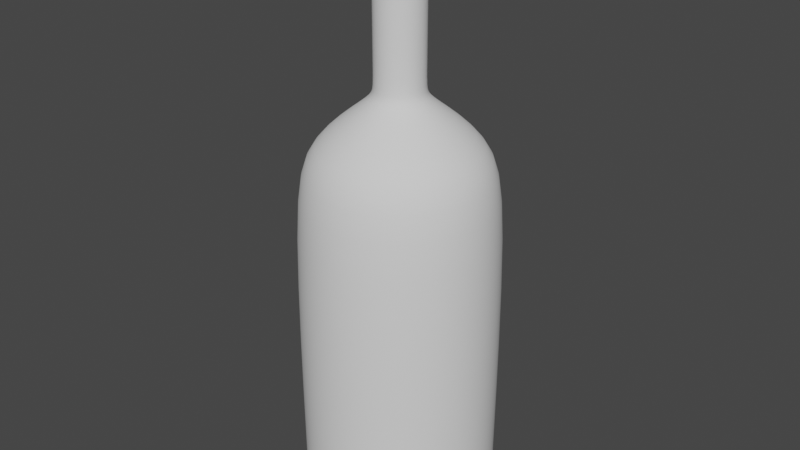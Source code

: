 # Source: Bottiglia.blend  (saved by Blender 2.90.8; exported with 4.5.12 LTS)
import bpy
from mathutils import Matrix  # noqa: F401  (used for matrix-valued properties, if any)

bpy.ops.wm.read_factory_settings(use_empty=True)
scene = bpy.context.scene
scene.name = 'Scene'

# ---- collections
col_collection = bpy.data.collections.new('Collection'); scene.collection.children.link(col_collection)

# ---- world
world_world = bpy.data.worlds.new('World'); scene.world = world_world
world_world.use_nodes = True; world_world.node_tree.nodes.clear()
_N = world_world.node_tree.nodes; _L = world_world.node_tree.links
n0 = _N.new('ShaderNodeOutputWorld'); n0.name = 'World Output'; n0.location = (300, 300)
n1 = _N.new('ShaderNodeBackground'); n1.name = 'Background'; n1.location = (10, 300)
n1.inputs[0].default_value = (0.05088, 0.05088, 0.05088, 1.0)
_L.new(n1.outputs[0], n0.inputs[0])
n0.is_active_output = True
world_world.color = (0.05088, 0.05088, 0.05088)
world_world.use_sun_shadow = False
world_world.sun_shadow_jitter_overblur = 0.0

# ---- meshes
me_cylinder = bpy.data.meshes.new('Cylinder')
me_cylinder.from_pydata([(1.349e-08, 0.02953, 0.1196), (3.09e-08, 0.07996, 2.249), (0.00576, 0.02896, 0.1196), (0.0156, 0.07842, 2.249), (0.0113, 0.02728, 0.1196), (0.0306, 0.07387, 2.249), (0.0164, 0.02455, 0.1196), (0.04442, 0.06648, 2.249), (0.02088, 0.02088, 0.1196), (0.05654, 0.05654, 2.249), (0.02455, 0.0164, 0.1196), (0.06648, 0.04442, 2.249), (0.02728, 0.0113, 0.1196), (0.07387, 0.0306, 2.249), (0.02896, 0.00576, 0.1196), (0.07842, 0.0156, 2.249), (0.02953, 1.646e-08, 0.1196), (0.07996, 8.871e-08, 2.249), (0.02896, -0.00576, 0.1196), (0.07842, -0.0156, 2.249), (0.02728, -0.0113, 0.1196), (0.07387, -0.0306, 2.249), (0.02455, -0.0164, 0.1196), (0.06648, -0.04442, 2.249), (0.02088, -0.02088, 0.1196), (0.05654, -0.05654, 2.249), (0.0164, -0.02455, 0.1196), (0.04442, -0.06648, 2.249), (0.0113, -0.02728, 0.1196), (0.0306, -0.07387, 2.249), (0.00576, -0.02896, 0.1196), (0.0156, -0.07842, 2.249), (-3.091e-08, -0.02953, 0.1196), (4.102e-09, -0.07996, 2.249), (-0.00576, -0.02896, 0.1196), (-0.0156, -0.07842, 2.249), (-0.0113, -0.02728, 0.1196), (-0.0306, -0.07387, 2.249), (-0.0164, -0.02455, 0.1196), (-0.04442, -0.06648, 2.249), (-0.02088, -0.02088, 0.1196), (-0.05654, -0.05654, 2.249), (-0.02455, -0.0164, 0.1196), (-0.06648, -0.04442, 2.249), (-0.02728, -0.0113, 0.1196), (-0.07387, -0.0306, 2.249), (-0.02896, -0.00576, 0.1196), (-0.07842, -0.0156, 2.249), (-0.02953, 1.441e-07, 0.1196), (-0.07996, 1.554e-07, 2.249), (-0.02896, 0.00576, 0.1196), (-0.07842, 0.0156, 2.249), (-0.02728, 0.0113, 0.1196), (-0.07387, 0.0306, 2.249), (-0.02455, 0.0164, 0.1196), (-0.06648, 0.04442, 2.249), (-0.02088, 0.02088, 0.1196), (-0.05654, 0.05654, 2.249), (-0.0164, 0.02455, 0.1196), (-0.04442, 0.06648, 2.249), (-0.0113, 0.02728, 0.1196), (-0.0306, 0.07387, 2.249), (-0.00576, 0.02896, 0.1196), (-0.0156, 0.07842, 2.249), (0.0, 0.379, 0.03998), (0.07393, 0.3717, 0.03998), (0.145, 0.3501, 0.03998), (0.2105, 0.3151, 0.03998), (0.268, 0.268, 0.03998), (0.3151, 0.2105, 0.03998), (0.3501, 0.145, 0.03998), (0.3717, 0.07393, 0.03998), (0.379, 2.861e-08, 0.03998), (0.3717, -0.07393, 0.03998), (0.3501, -0.145, 0.03998), (0.3151, -0.2105, 0.03998), (0.268, -0.268, 0.03998), (0.2105, -0.3151, 0.03998), (0.145, -0.3501, 0.03998), (0.07393, -0.3717, 0.03998), (-1.235e-07, -0.379, 0.03998), (-0.07393, -0.3717, 0.03998), (-0.145, -0.3501, 0.03998), (-0.2105, -0.3151, 0.03998), (-0.268, -0.268, 0.03998), (-0.3151, -0.2105, 0.03998), (-0.3501, -0.145, 0.03998), (-0.3717, -0.07393, 0.03998), (-0.379, 3.659e-07, 0.03998), (-0.3717, 0.07393, 0.03998), (-0.3501, 0.145, 0.03998), (-0.3151, 0.2105, 0.03998), (-0.268, 0.268, 0.03998), (-0.2105, 0.3151, 0.03998), (-0.145, 0.3501, 0.03998), (-0.07393, 0.3717, 0.03998), (0.0, 0.379, -0.001158), (0.07393, 0.3717, -0.001158), (0.145, 0.3501, -0.001158), (0.2105, 0.3151, -0.001158), (0.268, 0.268, -0.001158), (0.3151, 0.2105, -0.001158), (0.3501, 0.145, -0.001158), (0.3717, 0.07393, -0.001158), (0.379, 2.861e-08, -0.001158), (0.3717, -0.07393, -0.001158), (0.3501, -0.145, -0.001158), (0.3151, -0.2105, -0.001158), (0.268, -0.268, -0.001158), (0.2105, -0.3151, -0.001158), (0.145, -0.3501, -0.001158), (0.07393, -0.3717, -0.001158), (-1.235e-07, -0.379, -0.001158), (-0.07393, -0.3717, -0.001158), (-0.145, -0.3501, -0.001158), (-0.2105, -0.3151, -0.001158), (-0.268, -0.268, -0.001158), (-0.3151, -0.2105, -0.001158), (-0.3501, -0.145, -0.001158), (-0.3717, -0.07393, -0.001158), (-0.379, 3.659e-07, -0.001158), (-0.3717, 0.07393, -0.001158), (-0.3501, 0.145, -0.001158), (-0.3151, 0.2105, -0.001158), (-0.268, 0.268, -0.001158), (-0.2105, 0.3151, -0.001158), (-0.145, 0.3501, -0.001158), (-0.07393, 0.3717, -0.001158), (-1.099e-08, 0.3059, -0.001158), (0.05969, 0.3001, -0.001158), (0.1171, 0.2827, -0.001158), (0.17, 0.2544, -0.001158), (0.2163, 0.2163, -0.001158), (0.2544, 0.17, -0.001158), (0.2827, 0.1171, -0.001158), (0.3001, 0.05969, -0.001158), (0.3059, 2.969e-08, -0.001158), (0.3001, -0.05969, -0.001158), (0.2827, -0.1171, -0.001158), (0.2544, -0.17, -0.001158), (0.2163, -0.2163, -0.001158), (0.17, -0.2544, -0.001158), (0.1171, -0.2827, -0.001158), (0.05969, -0.3001, -0.001158), (-9.771e-08, -0.3059, -0.001158), (-0.05969, -0.3001, -0.001158), (-0.1171, -0.2827, -0.001158), (-0.17, -0.2544, -0.001158), (-0.2163, -0.2163, -0.001158), (-0.2544, -0.17, -0.001158), (-0.2827, -0.1171, -0.001158), (-0.3001, -0.05969, -0.001158), (-0.3059, 3.067e-07, -0.001158), (-0.3001, 0.05969, -0.001158), (-0.2827, 0.1171, -0.001158), (-0.2544, 0.17, -0.001158), (-0.2163, 0.2163, -0.001158), (-0.17, 0.2544, -0.001158), (-0.1171, 0.2827, -0.001158), (-0.05969, 0.3001, -0.001158), (3.366e-08, 0.09554, 2.234), (0.01864, 0.0937, 2.234), (0.03656, 0.08826, 2.234), (0.05308, 0.07944, 2.234), (0.06755, 0.06755, 2.234), (0.07944, 0.05308, 2.234), (0.08826, 0.03656, 2.234), (0.0937, 0.01864, 2.234), (0.09554, 8.799e-08, 2.234), (0.0937, -0.01864, 2.234), (0.08826, -0.03656, 2.234), (0.07944, -0.05308, 2.234), (0.06755, -0.06755, 2.234), (0.05308, -0.07944, 2.234), (0.03656, -0.08826, 2.234), (0.01864, -0.0937, 2.234), (2.527e-09, -0.09554, 2.234), (-0.01864, -0.0937, 2.234), (-0.03656, -0.08826, 2.234), (-0.05308, -0.07944, 2.234), (-0.06755, -0.06755, 2.234), (-0.07944, -0.05308, 2.234), (-0.08826, -0.03656, 2.234), (-0.0937, -0.01864, 2.234), (-0.09554, 1.73e-07, 2.234), (-0.0937, 0.01864, 2.234), (-0.08826, 0.03656, 2.234), (-0.07944, 0.05308, 2.234), (-0.06755, 0.06755, 2.234), (-0.05308, 0.07944, 2.234), (-0.03656, 0.08826, 2.234), (-0.01864, 0.0937, 2.234), (0.01832, 0.09212, 1.639), (0.03594, 0.08678, 1.639), (0.05218, 0.0781, 1.639), (0.06642, 0.06642, 1.639), (0.0781, 0.05218, 1.639), (0.08678, 0.03594, 1.639), (0.09212, 0.01832, 1.639), (0.09393, 8.817e-08, 1.639), (0.09212, -0.01832, 1.639), (0.08678, -0.03594, 1.639), (0.0781, -0.05218, 1.639), (0.06642, -0.06642, 1.639), (0.05218, -0.0781, 1.639), (0.03594, -0.08678, 1.639), (0.01832, -0.09212, 1.639), (3.671e-09, -0.09393, 1.639), (-0.01832, -0.09212, 1.639), (-0.03594, -0.08678, 1.639), (-0.05218, -0.0781, 1.639), (-0.06642, -0.06642, 1.639), (-0.0781, -0.05218, 1.639), (-0.08678, -0.03594, 1.639), (-0.09212, -0.01832, 1.639), (-0.09393, 1.718e-07, 1.639), (-0.09212, 0.01832, 1.639), (-0.08678, 0.03594, 1.639), (-0.0781, 0.05218, 1.639), (-0.06642, 0.06642, 1.639), (-0.05218, 0.0781, 1.639), (-0.03594, 0.08678, 1.639), (-0.01832, 0.09212, 1.639), (3.428e-08, 0.09393, 1.639), (0.0642, 0.3228, 1.453), (0.1259, 0.304, 1.453), (0.1828, 0.2736, 1.453), (0.2327, 0.2327, 1.453), (0.2736, 0.1828, 1.453), (0.304, 0.1259, 1.453), (0.3228, 0.0642, 1.453), (0.3291, 3.592e-08, 1.453), (0.3228, -0.0642, 1.453), (0.304, -0.1259, 1.453), (0.2736, -0.1828, 1.453), (0.2327, -0.2327, 1.453), (0.1828, -0.2736, 1.453), (0.1259, -0.304, 1.453), (0.0642, -0.3228, 1.453), (-9.581e-08, -0.3291, 1.453), (-0.0642, -0.3228, 1.453), (-0.1259, -0.304, 1.453), (-0.1828, -0.2736, 1.453), (-0.2327, -0.2327, 1.453), (-0.2736, -0.1828, 1.453), (-0.304, -0.1259, 1.453), (-0.3228, -0.0642, 1.453), (-0.3291, 3.288e-07, 1.453), (-0.3228, 0.0642, 1.453), (-0.304, 0.1259, 1.453), (-0.2736, 0.1828, 1.453), (-0.2327, 0.2327, 1.453), (-0.1828, 0.2736, 1.453), (-0.1259, 0.304, 1.453), (-0.0642, 0.3228, 1.453), (1.142e-08, 0.3291, 1.453), (0.07635, 0.3839, 1.257), (0.1498, 0.3616, 1.257), (0.2174, 0.3254, 1.257), (0.2767, 0.2767, 1.257), (0.3254, 0.2174, 1.257), (0.3616, 0.1498, 1.257), (0.3839, 0.07635, 1.257), (0.3914, 2.178e-08, 1.257), (0.3839, -0.07635, 1.257), (0.3616, -0.1498, 1.257), (0.3254, -0.2174, 1.257), (0.2767, -0.2767, 1.257), (0.2174, -0.3254, 1.257), (0.1498, -0.3616, 1.257), (0.07635, -0.3839, 1.257), (-1.269e-07, -0.3914, 1.257), (-0.07635, -0.3839, 1.257), (-0.1498, -0.3616, 1.257), (-0.2174, -0.3254, 1.257), (-0.2767, -0.2767, 1.257), (-0.3254, -0.2174, 1.257), (-0.3616, -0.1498, 1.257), (-0.3839, -0.07635, 1.257), (-0.3914, 3.701e-07, 1.257), (-0.3839, 0.07635, 1.257), (-0.3616, 0.1498, 1.257), (-0.3254, 0.2174, 1.257), (-0.2767, 0.2767, 1.257), (-0.2174, 0.3254, 1.257), (-0.1498, 0.3616, 1.257), (-0.07635, 0.3839, 1.257), (6.356e-10, 0.3914, 1.257), (3.081e-08, 0.13, 1.599), (0.02537, 0.1275, 1.599), (0.04976, 0.1201, 1.599), (0.07224, 0.1081, 1.599), (0.09195, 0.09195, 1.599), (0.1081, 0.07224, 1.599), (0.1201, 0.04976, 1.599), (0.1275, 0.02537, 1.599), (0.13, 7.993e-08, 1.599), (0.1275, -0.02537, 1.599), (0.1201, -0.04976, 1.599), (0.1081, -0.07224, 1.599), (0.09195, -0.09195, 1.599), (0.07224, -0.1081, 1.599), (0.04976, -0.1201, 1.599), (0.02537, -0.1275, 1.599), (-1.156e-08, -0.13, 1.599), (-0.02537, -0.1275, 1.599), (-0.04976, -0.1201, 1.599), (-0.07224, -0.1081, 1.599), (-0.09195, -0.09195, 1.599), (-0.1081, -0.07224, 1.599), (-0.1201, -0.04976, 1.599), (-0.1275, -0.02537, 1.599), (-0.13, 1.957e-07, 1.599), (-0.1275, 0.02537, 1.599), (-0.1201, 0.04976, 1.599), (-0.1081, 0.07224, 1.599), (-0.09195, 0.09195, 1.599), (-0.07224, 0.1081, 1.599), (-0.04976, 0.1201, 1.599), (-0.02537, 0.1275, 1.599), (3.423e-08, 0.09405, 1.686), (0.01835, 0.09225, 1.686), (0.03599, 0.08689, 1.686), (0.05225, 0.0782, 1.686), (0.06651, 0.06651, 1.686), (0.0782, 0.05225, 1.686), (0.08689, 0.03599, 1.686), (0.09225, 0.01835, 1.686), (0.09405, 8.815e-08, 1.686), (0.09225, -0.01835, 1.686), (0.08689, -0.03599, 1.686), (0.0782, -0.05225, 1.686), (0.06651, -0.06651, 1.686), (0.05225, -0.0782, 1.686), (0.03599, -0.08689, 1.686), (0.01835, -0.09225, 1.686), (3.582e-09, -0.09405, 1.686), (-0.01835, -0.09225, 1.686), (-0.03599, -0.08689, 1.686), (-0.05225, -0.0782, 1.686), (-0.06651, -0.06651, 1.686), (-0.0782, -0.05225, 1.686), (-0.08689, -0.03599, 1.686), (-0.09225, -0.01835, 1.686), (-0.09405, 1.719e-07, 1.686), (-0.09225, 0.01835, 1.686), (-0.08689, 0.03599, 1.686), (-0.0782, 0.05225, 1.686), (-0.06651, 0.06651, 1.686), (-0.05225, 0.0782, 1.686), (-0.03599, 0.08689, 1.686), (-0.01835, 0.09225, 1.686), (0.01801, 0.09053, 2.249), (3.404e-08, 0.0923, 2.249), (0.03532, 0.08528, 2.249), (0.05128, 0.07675, 2.249), (0.06527, 0.06527, 2.249), (0.07675, 0.05128, 2.249), (0.08528, 0.03532, 2.249), (0.09053, 0.01801, 2.249), (0.0923, 8.867e-08, 2.249), (0.09053, -0.01801, 2.249), (0.08528, -0.03532, 2.249), (0.07675, -0.05128, 2.249), (0.06527, -0.06527, 2.249), (0.05128, -0.07675, 2.249), (0.03532, -0.08528, 2.249), (0.01801, -0.09053, 2.249), (3.964e-09, -0.0923, 2.249), (-0.01801, -0.09053, 2.249), (-0.03532, -0.08528, 2.249), (-0.05128, -0.07675, 2.249), (-0.06527, -0.06527, 2.249), (-0.07675, -0.05128, 2.249), (-0.08528, -0.03532, 2.249), (-0.09053, -0.01801, 2.249), (-0.0923, 1.708e-07, 2.249), (-0.09053, 0.01801, 2.249), (-0.08528, 0.03532, 2.249), (-0.07675, 0.05128, 2.249), (-0.06527, 0.06527, 2.249), (-0.05128, 0.07675, 2.249), (-0.03532, 0.08528, 2.249), (-0.01801, 0.09053, 2.249), (3.37e-08, 0.09543, 2.169), (0.01862, 0.0936, 2.169), (0.03652, 0.08817, 2.169), (0.05302, 0.07935, 2.169), (0.06748, 0.06748, 2.169), (0.07935, 0.05302, 2.169), (0.08817, 0.03652, 2.169), (0.0936, 0.01862, 2.169), (0.09543, 8.8e-08, 2.169), (0.0936, -0.01862, 2.169), (0.08817, -0.03652, 2.169), (0.07935, -0.05302, 2.169), (0.06748, -0.06748, 2.169), (0.05302, -0.07935, 2.169), (0.03652, -0.08817, 2.169), (0.01862, -0.0936, 2.169), (2.603e-09, -0.09543, 2.169), (-0.01862, -0.0936, 2.169), (-0.03652, -0.08816, 2.169), (-0.05302, -0.07935, 2.169), (-0.06748, -0.06748, 2.169), (-0.07935, -0.05302, 2.169), (-0.08817, -0.03652, 2.169), (-0.0936, -0.01862, 2.169), (-0.09543, 1.729e-07, 2.169), (-0.0936, 0.01862, 2.169), (-0.08817, 0.03652, 2.169), (-0.07935, 0.05302, 2.169), (-0.06748, 0.06748, 2.169), (-0.05302, 0.07935, 2.169), (-0.03652, 0.08817, 2.169), (-0.01862, 0.0936, 2.169), (3.289e-08, 0.1037, 2.228), (0.02023, 0.1017, 2.228), (0.03968, 0.09579, 2.228), (0.0576, 0.08621, 2.228), (0.07331, 0.07331, 2.228), (0.08621, 0.0576, 2.228), (0.09579, 0.03968, 2.228), (0.1017, 0.02023, 2.228), (0.1037, 8.625e-08, 2.228), (0.1017, -0.02023, 2.228), (0.09579, -0.03968, 2.228), (0.08621, -0.0576, 2.228), (0.07331, -0.07331, 2.228), (0.0576, -0.08621, 2.228), (0.03968, -0.09579, 2.228), (0.02023, -0.1017, 2.228), (-8.93e-10, -0.1037, 2.228), (-0.02023, -0.1017, 2.228), (-0.03968, -0.09579, 2.228), (-0.0576, -0.08621, 2.228), (-0.07331, -0.07331, 2.228), (-0.08621, -0.0576, 2.228), (-0.09579, -0.03968, 2.228), (-0.1017, -0.02023, 2.228), (-0.1037, 1.785e-07, 2.228), (-0.1017, 0.02023, 2.228), (-0.09579, 0.03968, 2.228), (-0.08621, 0.0576, 2.228), (-0.07331, 0.07331, 2.228), (-0.0576, 0.08621, 2.228), (-0.03968, 0.09579, 2.228), (-0.02023, 0.1017, 2.228), (0.02021, 0.1016, 2.178), (0.03965, 0.09573, 2.178), (0.05757, 0.08615, 2.178), (0.07327, 0.07327, 2.178), (0.08615, 0.05757, 2.178), (0.09573, 0.03965, 2.178), (0.1016, 0.02021, 2.178), (0.1036, 8.626e-08, 2.178), (0.1016, -0.02021, 2.178), (0.09573, -0.03965, 2.178), (0.08615, -0.05756, 2.178), (0.07327, -0.07327, 2.178), (0.05757, -0.08615, 2.178), (0.03965, -0.09573, 2.178), (0.02021, -0.1016, 2.178), (-8.446e-10, -0.1036, 2.178), (-0.02021, -0.1016, 2.178), (-0.03965, -0.09573, 2.178), (-0.05757, -0.08615, 2.178), (-0.07327, -0.07327, 2.178), (-0.08615, -0.05756, 2.178), (-0.09573, -0.03965, 2.178), (-0.1016, -0.02021, 2.178), (-0.1036, 1.785e-07, 2.178), (-0.1016, 0.02021, 2.178), (-0.09573, 0.03965, 2.178), (-0.08615, 0.05757, 2.178), (-0.07327, 0.07327, 2.178), (-0.05756, 0.08615, 2.178), (-0.03965, 0.09573, 2.178), (-0.02021, 0.1016, 2.178), (3.292e-08, 0.1036, 2.178), (3.09e-08, 0.07996, 2.249), (0.0156, 0.07842, 2.249), (0.0306, 0.07387, 2.249), (0.04442, 0.06648, 2.249), (0.05654, 0.05654, 2.249), (0.06648, 0.04442, 2.249), (0.07387, 0.0306, 2.249), (0.07842, 0.0156, 2.249), (0.07996, 8.871e-08, 2.249), (0.07842, -0.0156, 2.249), (0.07387, -0.0306, 2.249), (0.06648, -0.04442, 2.249), (0.05654, -0.05654, 2.249), (0.04442, -0.06648, 2.249), (0.0306, -0.07387, 2.249), (0.0156, -0.07842, 2.249), (4.102e-09, -0.07996, 2.249), (-0.0156, -0.07842, 2.249), (-0.0306, -0.07387, 2.249), (-0.04442, -0.06648, 2.249), (-0.05654, -0.05654, 2.249), (-0.06648, -0.04442, 2.249), (-0.07387, -0.0306, 2.249), (-0.07842, -0.0156, 2.249), (-0.07996, 1.554e-07, 2.249), (-0.07842, 0.0156, 2.249), (-0.07387, 0.0306, 2.249), (-0.06648, 0.04442, 2.249), (-0.05654, 0.05654, 2.249), (-0.04442, 0.06648, 2.249), (-0.0306, 0.07387, 2.249), (-0.0156, 0.07842, 2.249), (1.724e-06, 0.07996, 1.598), (0.0156, 0.07842, 1.598), (0.0306, 0.07387, 1.598), (0.04442, 0.06648, 1.598), (0.05654, 0.05654, 1.598), (0.06649, 0.04442, 1.598), (0.07387, 0.0306, 1.598), (0.07842, 0.0156, 1.598), (0.07996, 8.871e-08, 1.598), (0.07842, -0.0156, 1.598), (0.07387, -0.0306, 1.598), (0.06649, -0.04442, 1.598), (0.05654, -0.05654, 1.598), (0.04442, -0.06648, 1.598), (0.0306, -0.07387, 1.598), (0.0156, -0.07842, 1.598), (1.697e-06, -0.07996, 1.598), (-0.0156, -0.07842, 1.598), (-0.0306, -0.07387, 1.598), (-0.04442, -0.06648, 1.598), (-0.05654, -0.05654, 1.598), (-0.06648, -0.04442, 1.598), (-0.07387, -0.0306, 1.598), (-0.07842, -0.0156, 1.598), (-0.07996, 1.554e-07, 1.598), (-0.07842, 0.0156, 1.598), (-0.07387, 0.0306, 1.598), (-0.06648, 0.04442, 1.598), (-0.05654, 0.05654, 1.598), (-0.04442, 0.06648, 1.598), (-0.0306, 0.07387, 1.598), (-0.0156, 0.07842, 1.598), (-0.04442, -0.06648, 2.238), (-0.05654, -0.05654, 2.238), (0.07387, 0.0306, 2.238), (0.07842, 0.0156, 2.238), (-0.06648, -0.04442, 2.238), (0.07996, 8.871e-08, 2.238), (-0.07387, -0.0306, 2.238), (0.07842, -0.0156, 2.238), (-0.07842, -0.0156, 2.238), (0.07387, -0.0306, 2.238), (-0.07996, 1.554e-07, 2.238), (0.06648, -0.04442, 2.238), (-0.07842, 0.0156, 2.238), (0.05654, -0.05654, 2.238), (-0.07387, 0.0306, 2.238), (0.04442, -0.06648, 2.238), (-0.06648, 0.04442, 2.238), (0.0306, -0.07387, 2.238), (5.054e-08, 0.07996, 2.238), (0.0156, 0.07842, 2.238), (-0.05654, 0.05654, 2.238), (0.0156, -0.07842, 2.238), (0.0306, 0.07387, 2.238), (-0.04442, 0.06648, 2.238), (2.375e-08, -0.07996, 2.238), (0.04442, 0.06648, 2.238), (-0.0306, 0.07387, 2.238), (-0.0156, -0.07842, 2.238), (0.05654, 0.05654, 2.238), (-0.0156, 0.07842, 2.238), (-0.0306, -0.07387, 2.238), (0.06648, 0.04442, 2.238), (3.376e-08, 0.09463, 2.238), (0.01846, 0.09281, 2.238), (0.03621, 0.08743, 2.238), (0.05257, 0.07868, 2.238), (0.06691, 0.06692, 2.238), (0.07868, 0.05257, 2.238), (0.08743, 0.03621, 2.238), (0.09281, 0.01846, 2.238), (0.09463, 8.818e-08, 2.238), (0.09281, -0.01846, 2.238), (0.08743, -0.03621, 2.238), (0.07868, -0.05257, 2.238), (0.06691, -0.06691, 2.238), (0.05257, -0.07868, 2.238), (0.03621, -0.08743, 2.238), (0.01846, -0.09281, 2.238), (2.929e-09, -0.09463, 2.238), (-0.01846, -0.09281, 2.238), (-0.03621, -0.08743, 2.238), (-0.05257, -0.07868, 2.238), (-0.06691, -0.06691, 2.238), (-0.07868, -0.05257, 2.238), (-0.08743, -0.03621, 2.238), (-0.09281, -0.01846, 2.238), (-0.09463, 1.724e-07, 2.238), (-0.09281, 0.01846, 2.238), (-0.08743, 0.03621, 2.238), (-0.07868, 0.05257, 2.238), (-0.06691, 0.06692, 2.238), (-0.05257, 0.07868, 2.238), (-0.03621, 0.08743, 2.238), (-0.01846, 0.09281, 2.238), (3.335e-08, 0.09881, 2.232), (0.01928, 0.09691, 2.232), (0.03781, 0.09129, 2.232), (0.0549, 0.08216, 2.232), (0.06987, 0.06987, 2.232), (0.08216, 0.0549, 2.232), (0.09129, 0.03781, 2.232), (0.09691, 0.01928, 2.232), (0.09881, 8.729e-08, 2.232), (0.09691, -0.01928, 2.232), (0.09129, -0.03781, 2.232), (0.08216, -0.0549, 2.232), (0.06987, -0.06987, 2.232), (0.0549, -0.08216, 2.232), (0.03781, -0.09129, 2.232), (0.01928, -0.09691, 2.232), (1.152e-09, -0.09881, 2.232), (-0.01928, -0.09691, 2.232), (-0.03781, -0.09129, 2.232), (-0.0549, -0.08216, 2.232), (-0.06987, -0.06987, 2.232), (-0.08216, -0.0549, 2.232), (-0.09129, -0.03781, 2.232), (-0.09691, -0.01928, 2.232), (-0.09881, 1.752e-07, 2.232), (-0.09691, 0.01928, 2.232), (-0.09129, 0.03781, 2.232), (-0.08216, 0.0549, 2.232), (-0.06987, 0.06987, 2.232), (-0.0549, 0.08216, 2.232), (-0.03781, 0.09129, 2.232), (-0.01928, 0.09691, 2.232), (0.0188, 0.09449, 2.17), (0.03687, 0.08901, 2.17), (0.05353, 0.08011, 2.17), (0.06812, 0.06813, 2.17), (0.08011, 0.05353, 2.17), (0.08901, 0.03687, 2.17), (0.09449, 0.0188, 2.17), (0.09634, 8.781e-08, 2.17), (0.09449, -0.0188, 2.17), (0.08901, -0.03687, 2.17), (0.08011, -0.05353, 2.17), (0.06812, -0.06812, 2.17), (0.05353, -0.08011, 2.17), (0.03687, -0.08901, 2.17), (0.0188, -0.09449, 2.17), (2.218e-09, -0.09634, 2.17), (-0.0188, -0.09449, 2.17), (-0.03687, -0.08901, 2.17), (-0.05353, -0.08011, 2.17), (-0.06812, -0.06812, 2.17), (-0.08011, -0.05353, 2.17), (-0.08901, -0.03687, 2.17), (-0.09449, -0.0188, 2.17), (-0.09634, 1.736e-07, 2.17), (-0.09449, 0.0188, 2.17), (-0.08901, 0.03687, 2.17), (-0.08011, 0.05353, 2.17), (-0.06812, 0.06813, 2.17), (-0.05353, 0.08011, 2.17), (-0.03687, 0.08901, 2.17), (-0.0188, 0.09449, 2.17), (3.361e-08, 0.09634, 2.17), (0.07393, 0.3717, 0.005884), (0.145, 0.3501, 0.005884), (0.2105, 0.3151, 0.005884), (0.268, 0.268, 0.005884), (0.3151, 0.2105, 0.005884), (0.3501, 0.145, 0.005884), (0.3717, 0.07393, 0.005884), (0.379, 2.861e-08, 0.005884), (0.3717, -0.07393, 0.005884), (0.3501, -0.145, 0.005884), (0.3151, -0.2105, 0.005884), (0.268, -0.268, 0.005884), (0.2105, -0.3151, 0.005884), (0.145, -0.3501, 0.005884), (0.07393, -0.3717, 0.005884), (-1.235e-07, -0.379, 0.005884), (-0.07393, -0.3717, 0.005884), (-0.145, -0.3501, 0.005884), (-0.2105, -0.3151, 0.005884), (-0.268, -0.268, 0.005884), (-0.3151, -0.2105, 0.005884), (-0.3501, -0.145, 0.005884), (-0.3717, -0.07393, 0.005884), (-0.379, 3.659e-07, 0.005884), (-0.3717, 0.07393, 0.005884), (-0.3501, 0.145, 0.005884), (-0.3151, 0.2105, 0.005884), (-0.268, 0.268, 0.005884), (-0.2105, 0.3151, 0.005884), (-0.145, 0.3501, 0.005884), (-0.07393, 0.3717, 0.005884), (0.0, 0.379, 0.005884), (0.06637, 0.3337, -0.001158), (-1.311e-09, 0.3402, -0.001158), (0.1302, 0.3143, -0.001158), (0.189, 0.2829, -0.001158), (0.2406, 0.2406, -0.001158), (0.2829, 0.189, -0.001158), (0.3143, 0.1302, -0.001158), (0.3337, 0.06637, -0.001158), (0.3402, 3.35e-08, -0.001158), (0.3337, -0.06637, -0.001158), (0.3143, -0.1302, -0.001158), (0.2829, -0.189, -0.001158), (0.2406, -0.2406, -0.001158), (0.189, -0.2829, -0.001158), (0.1302, -0.3143, -0.001158), (0.06637, -0.3337, -0.001158), (-1.087e-07, -0.3402, -0.001158), (-0.06637, -0.3337, -0.001158), (-0.1302, -0.3143, -0.001158), (-0.189, -0.2829, -0.001158), (-0.2406, -0.2406, -0.001158), (-0.2829, -0.189, -0.001158), (-0.3143, -0.1302, -0.001158), (-0.3337, -0.06637, -0.001158), (-0.3402, 3.376e-07, -0.001158), (-0.3337, 0.06637, -0.001158), (-0.3143, 0.1302, -0.001158), (-0.2829, 0.189, -0.001158), (-0.2406, 0.2406, -0.001158), (-0.189, 0.2829, -0.001158), (-0.1302, 0.3143, -0.001158), (-0.06637, 0.3337, -0.001158), (-6.366e-08, 0.1258, 0.1196), (0.02455, 0.1234, 0.1196), (0.04815, 0.1163, 0.1196), (0.06991, 0.1046, 0.1196), (0.08898, 0.08898, 0.1196), (0.1046, 0.06991, 0.1196), (0.1163, 0.04815, 0.1196), (0.1234, 0.02455, 0.1196), (0.1258, 1.069e-08, 0.1196), (0.1234, -0.02455, 0.1196), (0.1163, -0.04815, 0.1196), (0.1046, -0.06991, 0.1196), (0.08898, -0.08898, 0.1196), (0.06991, -0.1046, 0.1196), (0.04815, -0.1163, 0.1196), (0.02455, -0.1234, 0.1196), (-3.848e-08, -0.1258, 0.1196), (-0.02455, -0.1234, 0.1196), (-0.04815, -0.1163, 0.1196), (-0.06991, -0.1046, 0.1196), (-0.08898, -0.08898, 0.1196), (-0.1046, -0.06991, 0.1196), (-0.1163, -0.04815, 0.1196), (-0.1234, -0.02455, 0.1196), (-0.1258, 1.498e-07, 0.1196), (-0.1234, 0.02455, 0.1196), (-0.1163, 0.04815, 0.1196), (-0.1046, 0.06991, 0.1196), (-0.08898, 0.08898, 0.1196), (-0.06991, 0.1046, 0.1196), (-0.04815, 0.1163, 0.1196), (-0.02455, 0.1234, 0.1196)], [], [(576, 353, 352, 577), (577, 352, 354, 578), (578, 354, 355, 579), (579, 355, 356, 580), (580, 356, 357, 581), (581, 357, 358, 582), (582, 358, 359, 583), (583, 359, 360, 584), (584, 360, 361, 585), (585, 361, 362, 586), (586, 362, 363, 587), (587, 363, 364, 588), (588, 364, 365, 589), (589, 365, 366, 590), (590, 366, 367, 591), (591, 367, 368, 592), (592, 368, 369, 593), (593, 369, 370, 594), (594, 370, 371, 595), (595, 371, 372, 596), (596, 372, 373, 597), (597, 373, 374, 598), (598, 374, 375, 599), (599, 375, 376, 600), (600, 376, 377, 601), (601, 377, 378, 602), (602, 378, 379, 603), (603, 379, 380, 604), (604, 380, 381, 605), (605, 381, 382, 606), (17, 15, 487, 488), (606, 382, 383, 607), (607, 383, 353, 576), (0, 2, 4, 6, 8, 10, 12, 14, 16, 18, 20, 22, 24, 26, 28, 30, 32, 34, 36, 38, 40, 42, 44, 46, 48, 50, 52, 54, 56, 58, 60, 62), (702, 95, 64, 703), (701, 94, 95, 702), (700, 93, 94, 701), (699, 92, 93, 700), (698, 91, 92, 699), (697, 90, 91, 698), (696, 89, 90, 697), (695, 88, 89, 696), (694, 87, 88, 695), (693, 86, 87, 694), (692, 85, 86, 693), (691, 84, 85, 692), (690, 83, 84, 691), (689, 82, 83, 690), (688, 81, 82, 689), (687, 80, 81, 688), (686, 79, 80, 687), (685, 78, 79, 686), (684, 77, 78, 685), (683, 76, 77, 684), (682, 75, 76, 683), (681, 74, 75, 682), (680, 73, 74, 681), (679, 72, 73, 680), (678, 71, 72, 679), (677, 70, 71, 678), (676, 69, 70, 677), (675, 68, 69, 676), (674, 67, 68, 675), (673, 66, 67, 674), (672, 65, 66, 673), (703, 64, 65, 672), (704, 705, 96, 97), (706, 704, 97, 98), (707, 706, 98, 99), (708, 707, 99, 100), (709, 708, 100, 101), (710, 709, 101, 102), (711, 710, 102, 103), (712, 711, 103, 104), (713, 712, 104, 105), (714, 713, 105, 106), (715, 714, 106, 107), (716, 715, 107, 108), (717, 716, 108, 109), (718, 717, 109, 110), (719, 718, 110, 111), (720, 719, 111, 112), (721, 720, 112, 113), (722, 721, 113, 114), (723, 722, 114, 115), (724, 723, 115, 116), (725, 724, 116, 117), (726, 725, 117, 118), (727, 726, 118, 119), (728, 727, 119, 120), (729, 728, 120, 121), (730, 729, 121, 122), (731, 730, 122, 123), (732, 731, 123, 124), (733, 732, 124, 125), (734, 733, 125, 126), (735, 734, 126, 127), (705, 735, 127, 96), (737, 736, 128, 129), (738, 737, 129, 130), (739, 738, 130, 131), (740, 739, 131, 132), (741, 740, 132, 133), (742, 741, 133, 134), (743, 742, 134, 135), (744, 743, 135, 136), (745, 744, 136, 137), (746, 745, 137, 138), (747, 746, 138, 139), (748, 747, 139, 140), (749, 748, 140, 141), (750, 749, 141, 142), (751, 750, 142, 143), (752, 751, 143, 144), (753, 752, 144, 145), (754, 753, 145, 146), (755, 754, 146, 147), (756, 755, 147, 148), (757, 756, 148, 149), (758, 757, 149, 150), (759, 758, 150, 151), (760, 759, 151, 152), (761, 760, 152, 153), (762, 761, 153, 154), (763, 762, 154, 155), (764, 763, 155, 156), (765, 764, 156, 157), (766, 765, 157, 158), (767, 766, 158, 159), (736, 767, 159, 128), (639, 191, 160, 608), (638, 190, 191, 639), (637, 189, 190, 638), (636, 188, 189, 637), (635, 187, 188, 636), (634, 186, 187, 635), (633, 185, 186, 634), (632, 184, 185, 633), (631, 183, 184, 632), (630, 182, 183, 631), (629, 181, 182, 630), (628, 180, 181, 629), (627, 179, 180, 628), (626, 178, 179, 627), (625, 177, 178, 626), (624, 176, 177, 625), (623, 175, 176, 624), (622, 174, 175, 623), (621, 173, 174, 622), (620, 172, 173, 621), (619, 171, 172, 620), (618, 170, 171, 619), (617, 169, 170, 618), (616, 168, 169, 617), (615, 167, 168, 616), (614, 166, 167, 615), (613, 165, 166, 614), (612, 164, 165, 613), (611, 163, 164, 612), (610, 162, 163, 611), (609, 161, 162, 610), (608, 160, 161, 609), (288, 223, 192, 289), (289, 192, 193, 290), (290, 193, 194, 291), (291, 194, 195, 292), (292, 195, 196, 293), (293, 196, 197, 294), (294, 197, 198, 295), (295, 198, 199, 296), (296, 199, 200, 297), (297, 200, 201, 298), (298, 201, 202, 299), (299, 202, 203, 300), (300, 203, 204, 301), (301, 204, 205, 302), (302, 205, 206, 303), (303, 206, 207, 304), (304, 207, 208, 305), (305, 208, 209, 306), (306, 209, 210, 307), (307, 210, 211, 308), (308, 211, 212, 309), (309, 212, 213, 310), (310, 213, 214, 311), (311, 214, 215, 312), (312, 215, 216, 313), (313, 216, 217, 314), (314, 217, 218, 315), (315, 218, 219, 316), (316, 219, 220, 317), (317, 220, 221, 318), (318, 221, 222, 319), (319, 222, 223, 288), (286, 254, 255, 287), (285, 253, 254, 286), (284, 252, 253, 285), (283, 251, 252, 284), (282, 250, 251, 283), (281, 249, 250, 282), (280, 248, 249, 281), (279, 247, 248, 280), (278, 246, 247, 279), (277, 245, 246, 278), (276, 244, 245, 277), (275, 243, 244, 276), (274, 242, 243, 275), (273, 241, 242, 274), (272, 240, 241, 273), (271, 239, 240, 272), (270, 238, 239, 271), (269, 237, 238, 270), (268, 236, 237, 269), (267, 235, 236, 268), (266, 234, 235, 267), (265, 233, 234, 266), (264, 232, 233, 265), (263, 231, 232, 264), (262, 230, 231, 263), (261, 229, 230, 262), (260, 228, 229, 261), (259, 227, 228, 260), (258, 226, 227, 259), (257, 225, 226, 258), (256, 224, 225, 257), (287, 255, 224, 256), (64, 287, 256, 65), (65, 256, 257, 66), (66, 257, 258, 67), (67, 258, 259, 68), (68, 259, 260, 69), (69, 260, 261, 70), (70, 261, 262, 71), (71, 262, 263, 72), (72, 263, 264, 73), (73, 264, 265, 74), (74, 265, 266, 75), (75, 266, 267, 76), (76, 267, 268, 77), (77, 268, 269, 78), (78, 269, 270, 79), (79, 270, 271, 80), (80, 271, 272, 81), (81, 272, 273, 82), (82, 273, 274, 83), (83, 274, 275, 84), (84, 275, 276, 85), (85, 276, 277, 86), (86, 277, 278, 87), (87, 278, 279, 88), (88, 279, 280, 89), (89, 280, 281, 90), (90, 281, 282, 91), (91, 282, 283, 92), (92, 283, 284, 93), (93, 284, 285, 94), (94, 285, 286, 95), (95, 286, 287, 64), (254, 319, 288, 255), (253, 318, 319, 254), (252, 317, 318, 253), (251, 316, 317, 252), (250, 315, 316, 251), (249, 314, 315, 250), (248, 313, 314, 249), (247, 312, 313, 248), (246, 311, 312, 247), (245, 310, 311, 246), (244, 309, 310, 245), (243, 308, 309, 244), (242, 307, 308, 243), (241, 306, 307, 242), (240, 305, 306, 241), (239, 304, 305, 240), (238, 303, 304, 239), (237, 302, 303, 238), (236, 301, 302, 237), (235, 300, 301, 236), (234, 299, 300, 235), (233, 298, 299, 234), (232, 297, 298, 233), (231, 296, 297, 232), (230, 295, 296, 231), (229, 294, 295, 230), (228, 293, 294, 229), (227, 292, 293, 228), (226, 291, 292, 227), (225, 290, 291, 226), (224, 289, 290, 225), (255, 288, 289, 224), (223, 320, 321, 192), (192, 321, 322, 193), (193, 322, 323, 194), (194, 323, 324, 195), (195, 324, 325, 196), (196, 325, 326, 197), (197, 326, 327, 198), (198, 327, 328, 199), (199, 328, 329, 200), (200, 329, 330, 201), (201, 330, 331, 202), (202, 331, 332, 203), (203, 332, 333, 204), (204, 333, 334, 205), (205, 334, 335, 206), (206, 335, 336, 207), (207, 336, 337, 208), (208, 337, 338, 209), (209, 338, 339, 210), (210, 339, 340, 211), (211, 340, 341, 212), (212, 341, 342, 213), (213, 342, 343, 214), (214, 343, 344, 215), (215, 344, 345, 216), (216, 345, 346, 217), (217, 346, 347, 218), (218, 347, 348, 219), (219, 348, 349, 220), (220, 349, 350, 221), (221, 350, 351, 222), (222, 351, 320, 223), (1, 3, 352, 353), (3, 5, 354, 352), (5, 7, 355, 354), (7, 9, 356, 355), (9, 11, 357, 356), (11, 13, 358, 357), (13, 15, 359, 358), (15, 17, 360, 359), (17, 19, 361, 360), (19, 21, 362, 361), (21, 23, 363, 362), (23, 25, 364, 363), (25, 27, 365, 364), (27, 29, 366, 365), (29, 31, 367, 366), (31, 33, 368, 367), (33, 35, 369, 368), (35, 37, 370, 369), (37, 39, 371, 370), (39, 41, 372, 371), (41, 43, 373, 372), (43, 45, 374, 373), (45, 47, 375, 374), (47, 49, 376, 375), (49, 51, 377, 376), (51, 53, 378, 377), (53, 55, 379, 378), (55, 57, 380, 379), (57, 59, 381, 380), (59, 61, 382, 381), (61, 63, 383, 382), (63, 1, 353, 383), (320, 384, 385, 321), (321, 385, 386, 322), (322, 386, 387, 323), (323, 387, 388, 324), (324, 388, 389, 325), (325, 389, 390, 326), (326, 390, 391, 327), (327, 391, 392, 328), (328, 392, 393, 329), (329, 393, 394, 330), (330, 394, 395, 331), (331, 395, 396, 332), (332, 396, 397, 333), (333, 397, 398, 334), (334, 398, 399, 335), (335, 399, 400, 336), (336, 400, 401, 337), (337, 401, 402, 338), (338, 402, 403, 339), (339, 403, 404, 340), (340, 404, 405, 341), (341, 405, 406, 342), (342, 406, 407, 343), (343, 407, 408, 344), (344, 408, 409, 345), (345, 409, 410, 346), (346, 410, 411, 347), (347, 411, 412, 348), (348, 412, 413, 349), (349, 413, 414, 350), (350, 414, 415, 351), (351, 415, 384, 320), (479, 416, 417, 448), (448, 417, 418, 449), (449, 418, 419, 450), (450, 419, 420, 451), (451, 420, 421, 452), (452, 421, 422, 453), (453, 422, 423, 454), (454, 423, 424, 455), (455, 424, 425, 456), (456, 425, 426, 457), (457, 426, 427, 458), (458, 427, 428, 459), (459, 428, 429, 460), (460, 429, 430, 461), (461, 430, 431, 462), (462, 431, 432, 463), (463, 432, 433, 464), (464, 433, 434, 465), (465, 434, 435, 466), (466, 435, 436, 467), (467, 436, 437, 468), (468, 437, 438, 469), (469, 438, 439, 470), (470, 439, 440, 471), (471, 440, 441, 472), (472, 441, 442, 473), (473, 442, 443, 474), (474, 443, 444, 475), (475, 444, 445, 476), (476, 445, 446, 477), (477, 446, 447, 478), (478, 447, 416, 479), (670, 478, 479, 671), (669, 477, 478, 670), (668, 476, 477, 669), (667, 475, 476, 668), (666, 474, 475, 667), (665, 473, 474, 666), (664, 472, 473, 665), (663, 471, 472, 664), (662, 470, 471, 663), (661, 469, 470, 662), (660, 468, 469, 661), (659, 467, 468, 660), (658, 466, 467, 659), (657, 465, 466, 658), (656, 464, 465, 657), (655, 463, 464, 656), (654, 462, 463, 655), (653, 461, 462, 654), (652, 460, 461, 653), (651, 459, 460, 652), (650, 458, 459, 651), (649, 457, 458, 650), (648, 456, 457, 649), (647, 455, 456, 648), (646, 454, 455, 647), (645, 453, 454, 646), (644, 452, 453, 645), (643, 451, 452, 644), (642, 450, 451, 643), (641, 449, 450, 642), (640, 448, 449, 641), (671, 479, 448, 640), (545, 544, 531, 532), (45, 43, 501, 502), (19, 17, 488, 489), (47, 45, 502, 503), (21, 19, 489, 490), (49, 47, 503, 504), (23, 21, 490, 491), (51, 49, 504, 505), (25, 23, 491, 492), (53, 51, 505, 506), (27, 25, 492, 493), (55, 53, 506, 507), (29, 27, 493, 494), (3, 1, 480, 481), (57, 55, 507, 508), (31, 29, 494, 495), (5, 3, 481, 482), (59, 57, 508, 509), (33, 31, 495, 496), (7, 5, 482, 483), (61, 59, 509, 510), (35, 33, 496, 497), (9, 7, 483, 484), (63, 61, 510, 511), (37, 35, 497, 498), (11, 9, 484, 485), (1, 63, 511, 480), (39, 37, 498, 499), (13, 11, 485, 486), (41, 39, 499, 500), (15, 13, 486, 487), (43, 41, 500, 501), (513, 512, 543, 542, 541, 540, 539, 538, 537, 536, 535, 534, 533, 532, 531, 530, 529, 528, 527, 526, 525, 524, 523, 522, 521, 520, 519, 518, 517, 516, 515, 514), (547, 546, 518, 519), (548, 545, 532, 533), (549, 547, 519, 520), (550, 548, 533, 534), (551, 549, 520, 521), (552, 550, 534, 535), (553, 551, 521, 522), (554, 552, 535, 536), (555, 553, 522, 523), (556, 554, 536, 537), (557, 555, 523, 524), (558, 556, 537, 538), (559, 557, 524, 525), (560, 558, 538, 539), (561, 559, 525, 526), (563, 562, 512, 513), (564, 560, 539, 540), (565, 561, 526, 527), (566, 563, 513, 514), (567, 564, 540, 541), (568, 565, 527, 528), (569, 566, 514, 515), (570, 567, 541, 542), (571, 568, 528, 529), (572, 569, 515, 516), (573, 570, 542, 543), (574, 571, 529, 530), (575, 572, 516, 517), (562, 573, 543, 512), (544, 574, 530, 531), (546, 575, 517, 518), (486, 485, 575, 546), (499, 498, 574, 544), (480, 511, 573, 562), (485, 484, 572, 575), (498, 497, 571, 574), (511, 510, 570, 573), (484, 483, 569, 572), (497, 496, 568, 571), (510, 509, 567, 570), (483, 482, 566, 569), (496, 495, 565, 568), (509, 508, 564, 567), (482, 481, 563, 566), (495, 494, 561, 565), (508, 507, 560, 564), (481, 480, 562, 563), (494, 493, 559, 561), (507, 506, 558, 560), (493, 492, 557, 559), (506, 505, 556, 558), (492, 491, 555, 557), (505, 504, 554, 556), (491, 490, 553, 555), (504, 503, 552, 554), (490, 489, 551, 553), (503, 502, 550, 552), (489, 488, 549, 551), (502, 501, 548, 550), (488, 487, 547, 549), (501, 500, 545, 548), (487, 486, 546, 547), (500, 499, 544, 545), (191, 607, 576, 160), (190, 606, 607, 191), (189, 605, 606, 190), (188, 604, 605, 189), (187, 603, 604, 188), (186, 602, 603, 187), (185, 601, 602, 186), (184, 600, 601, 185), (183, 599, 600, 184), (182, 598, 599, 183), (181, 597, 598, 182), (180, 596, 597, 181), (179, 595, 596, 180), (178, 594, 595, 179), (177, 593, 594, 178), (176, 592, 593, 177), (175, 591, 592, 176), (174, 590, 591, 175), (173, 589, 590, 174), (172, 588, 589, 173), (171, 587, 588, 172), (170, 586, 587, 171), (169, 585, 586, 170), (168, 584, 585, 169), (167, 583, 584, 168), (166, 582, 583, 167), (165, 581, 582, 166), (164, 580, 581, 165), (163, 579, 580, 164), (162, 578, 579, 163), (161, 577, 578, 162), (160, 576, 577, 161), (416, 608, 609, 417), (417, 609, 610, 418), (418, 610, 611, 419), (419, 611, 612, 420), (420, 612, 613, 421), (421, 613, 614, 422), (422, 614, 615, 423), (423, 615, 616, 424), (424, 616, 617, 425), (425, 617, 618, 426), (426, 618, 619, 427), (427, 619, 620, 428), (428, 620, 621, 429), (429, 621, 622, 430), (430, 622, 623, 431), (431, 623, 624, 432), (432, 624, 625, 433), (433, 625, 626, 434), (434, 626, 627, 435), (435, 627, 628, 436), (436, 628, 629, 437), (437, 629, 630, 438), (438, 630, 631, 439), (439, 631, 632, 440), (440, 632, 633, 441), (441, 633, 634, 442), (442, 634, 635, 443), (443, 635, 636, 444), (444, 636, 637, 445), (445, 637, 638, 446), (446, 638, 639, 447), (447, 639, 608, 416), (384, 671, 640, 385), (385, 640, 641, 386), (386, 641, 642, 387), (387, 642, 643, 388), (388, 643, 644, 389), (389, 644, 645, 390), (390, 645, 646, 391), (391, 646, 647, 392), (392, 647, 648, 393), (393, 648, 649, 394), (394, 649, 650, 395), (395, 650, 651, 396), (396, 651, 652, 397), (397, 652, 653, 398), (398, 653, 654, 399), (399, 654, 655, 400), (400, 655, 656, 401), (401, 656, 657, 402), (402, 657, 658, 403), (403, 658, 659, 404), (404, 659, 660, 405), (405, 660, 661, 406), (406, 661, 662, 407), (407, 662, 663, 408), (408, 663, 664, 409), (409, 664, 665, 410), (410, 665, 666, 411), (411, 666, 667, 412), (412, 667, 668, 413), (413, 668, 669, 414), (414, 669, 670, 415), (415, 670, 671, 384), (96, 703, 672, 97), (97, 672, 673, 98), (98, 673, 674, 99), (99, 674, 675, 100), (100, 675, 676, 101), (101, 676, 677, 102), (102, 677, 678, 103), (103, 678, 679, 104), (104, 679, 680, 105), (105, 680, 681, 106), (106, 681, 682, 107), (107, 682, 683, 108), (108, 683, 684, 109), (109, 684, 685, 110), (110, 685, 686, 111), (111, 686, 687, 112), (112, 687, 688, 113), (113, 688, 689, 114), (114, 689, 690, 115), (115, 690, 691, 116), (116, 691, 692, 117), (117, 692, 693, 118), (118, 693, 694, 119), (119, 694, 695, 120), (120, 695, 696, 121), (121, 696, 697, 122), (122, 697, 698, 123), (123, 698, 699, 124), (124, 699, 700, 125), (125, 700, 701, 126), (126, 701, 702, 127), (127, 702, 703, 96), (128, 159, 735, 705), (159, 158, 734, 735), (158, 157, 733, 734), (157, 156, 732, 733), (156, 155, 731, 732), (155, 154, 730, 731), (154, 153, 729, 730), (153, 152, 728, 729), (152, 151, 727, 728), (151, 150, 726, 727), (150, 149, 725, 726), (149, 148, 724, 725), (148, 147, 723, 724), (147, 146, 722, 723), (146, 145, 721, 722), (145, 144, 720, 721), (144, 143, 719, 720), (143, 142, 718, 719), (142, 141, 717, 718), (141, 140, 716, 717), (140, 139, 715, 716), (139, 138, 714, 715), (138, 137, 713, 714), (137, 136, 712, 713), (136, 135, 711, 712), (135, 134, 710, 711), (134, 133, 709, 710), (133, 132, 708, 709), (132, 131, 707, 708), (131, 130, 706, 707), (130, 129, 704, 706), (129, 128, 705, 704), (2, 0, 736, 737), (4, 2, 737, 738), (6, 4, 738, 739), (8, 6, 739, 740), (10, 8, 740, 741), (12, 10, 741, 742), (14, 12, 742, 743), (16, 14, 743, 744), (18, 16, 744, 745), (20, 18, 745, 746), (22, 20, 746, 747), (24, 22, 747, 748), (26, 24, 748, 749), (28, 26, 749, 750), (30, 28, 750, 751), (32, 30, 751, 752), (34, 32, 752, 753), (36, 34, 753, 754), (38, 36, 754, 755), (40, 38, 755, 756), (42, 40, 756, 757), (44, 42, 757, 758), (46, 44, 758, 759), (48, 46, 759, 760), (50, 48, 760, 761), (52, 50, 761, 762), (54, 52, 762, 763), (56, 54, 763, 764), (58, 56, 764, 765), (60, 58, 765, 766), (62, 60, 766, 767), (0, 62, 767, 736)])
me_cylinder.polygons.foreach_set('use_smooth', [True] * 738)
_uv = me_cylinder.uv_layers.new(name='UVMap')
_uv.uv.foreach_set('vector', [1.0, 0.9962, 1.0, 1.0, 0.9688, 1.0, 0.9688, 0.9962, 0.9688, 0.9962, 0.9688, 1.0, 0.9375, 1.0, 0.9375, 0.9962, 0.9375, 0.9962, 0.9375, 1.0, 0.9062, 1.0, 0.9062, 0.9962, 0.9062, 0.9962, 0.9062, 1.0, 0.875, 1.0, 0.875, 0.9962, 0.875, 0.9962, 0.875, 1.0, 0.8438, 1.0, 0.8438, 0.9962, 0.8438, 0.9962, 0.8438, 1.0, 0.8125, 1.0, 0.8125, 0.9962, 0.8125, 0.9962, 0.8125, 1.0, 0.7812, 1.0, 0.7813, 0.9962, 0.7813, 0.9962, 0.7812, 1.0, 0.75, 1.0, 0.75, 0.9962, 0.75, 0.9962, 0.75, 1.0, 0.7188, 1.0, 0.7188, 0.9962, 0.7188, 0.9962, 0.7188, 1.0, 0.6875, 1.0, 0.6875, 0.9962, 0.6875, 0.9962, 0.6875, 1.0, 0.6562, 1.0, 0.6562, 0.9962, 0.6562, 0.9962, 0.6562, 1.0, 0.625, 1.0, 0.625, 0.9962, 0.625, 0.9962, 0.625, 1.0, 0.5938, 1.0, 0.5938, 0.9962, 0.5938, 0.9962, 0.5938, 1.0, 0.5625, 1.0, 0.5625, 0.9962, 0.5625, 0.9962, 0.5625, 1.0, 0.5312, 1.0, 0.5312, 0.9962, 0.5312, 0.9962, 0.5312, 1.0, 0.5, 1.0, 0.5, 0.9962, 0.5, 0.9962, 0.5, 1.0, 0.4688, 1.0, 0.4687, 0.9962, 0.4687, 0.9962, 0.4688, 1.0, 0.4375, 1.0, 0.4375, 0.9962, 0.4375, 0.9962, 0.4375, 1.0, 0.4062, 1.0, 0.4062, 0.9962, 0.4062, 0.9962, 0.4062, 1.0, 0.375, 1.0, 0.375, 0.9962, 0.375, 0.9962, 0.375, 1.0, 0.3438, 1.0, 0.3438, 0.9962, 0.3438, 0.9962, 0.3438, 1.0, 0.3125, 1.0, 0.3125, 0.9962, 0.3125, 0.9962, 0.3125, 1.0, 0.2812, 1.0, 0.2812, 0.9962, 0.2812, 0.9962, 0.2812, 1.0, 0.25, 1.0, 0.25, 0.9962, 0.25, 0.9962, 0.25, 1.0, 0.2188, 1.0, 0.2188, 0.9962, 0.2188, 0.9962, 0.2188, 1.0, 0.1875, 1.0, 0.1875, 0.9962, 0.1875, 0.9962, 0.1875, 1.0, 0.1562, 1.0, 0.1562, 0.9962, 0.1562, 0.9962, 0.1562, 1.0, 0.125, 1.0, 0.125, 0.9962, 0.125, 0.9962, 0.125, 1.0, 0.09375, 1.0, 0.09375, 0.9962, 0.09375, 0.9962, 0.09375, 1.0, 0.0625, 1.0, 0.0625, 0.9962, 0.4579, 0.25, 0.4539, 0.2906, 0.4539, 0.2906, 0.4579, 0.25, 0.0625, 0.9962, 0.0625, 1.0, 0.03125, 1.0, 0.03125, 0.9962, 0.03125, 0.9962, 0.03125, 1.0, 0.0, 1.0, 0.0, 0.9962, 0.75, 0.2755, 0.755, 0.275, 0.7598, 0.2736, 0.7642, 0.2712, 0.768, 0.268, 0.7712, 0.2642, 0.7736, 0.2598, 0.775, 0.255, 0.7755, 0.25, 0.775, 0.245, 0.7736, 0.2402, 0.7712, 0.2358, 0.768, 0.232, 0.7642, 0.2288, 0.7598, 0.2264, 0.755, 0.225, 0.75, 0.2245, 0.745, 0.225, 0.7402, 0.2264, 0.7358, 0.2288, 0.732, 0.232, 0.7288, 0.2358, 0.7264, 0.2402, 0.725, 0.245, 0.7245, 0.25, 0.725, 0.255, 0.7264, 0.2598, 0.7288, 0.2642, 0.732, 0.268, 0.7358, 0.2712, 0.7402, 0.2736, 0.745, 0.275, 0.03125, 0.5046, 0.03125, 0.5271, 0.0, 0.5271, 0.0, 0.5046, 0.0625, 0.5046, 0.0625, 0.5271, 0.03125, 0.5271, 0.03125, 0.5046, 0.09375, 0.5046, 0.09375, 0.5271, 0.0625, 0.5271, 0.0625, 0.5046, 0.125, 0.5046, 0.125, 0.5271, 0.09375, 0.5271, 0.09375, 0.5046, 0.1562, 0.5046, 0.1562, 0.5271, 0.125, 0.5271, 0.125, 0.5046, 0.1875, 0.5046, 0.1875, 0.5271, 0.1562, 0.5271, 0.1562, 0.5046, 0.2188, 0.5046, 0.2188, 0.5271, 0.1875, 0.5271, 0.1875, 0.5046, 0.25, 0.5046, 0.25, 0.5271, 0.2188, 0.5271, 0.2188, 0.5046, 0.2812, 0.5046, 0.2812, 0.5271, 0.25, 0.5271, 0.25, 0.5046, 0.3125, 0.5046, 0.3125, 0.5271, 0.2812, 0.5271, 0.2812, 0.5046, 0.3438, 0.5046, 0.3438, 0.5271, 0.3125, 0.5271, 0.3125, 0.5046, 0.375, 0.5046, 0.375, 0.5271, 0.3438, 0.5271, 0.3438, 0.5046, 0.4062, 0.5046, 0.4062, 0.5271, 0.375, 0.5271, 0.375, 0.5046, 0.4375, 0.5046, 0.4375, 0.5271, 0.4062, 0.5271, 0.4062, 0.5046, 0.4688, 0.5046, 0.4688, 0.5271, 0.4375, 0.5271, 0.4375, 0.5046, 0.5, 0.5046, 0.5, 0.5271, 0.4688, 0.5271, 0.4688, 0.5046, 0.5312, 0.5046, 0.5312, 0.5271, 0.5, 0.5271, 0.5, 0.5046, 0.5625, 0.5046, 0.5625, 0.5271, 0.5312, 0.5271, 0.5312, 0.5046, 0.5938, 0.5046, 0.5938, 0.5271, 0.5625, 0.5271, 0.5625, 0.5046, 0.625, 0.5046, 0.625, 0.5271, 0.5938, 0.5271, 0.5938, 0.5046, 0.6562, 0.5046, 0.6562, 0.5271, 0.625, 0.5271, 0.625, 0.5046, 0.6875, 0.5046, 0.6875, 0.5271, 0.6562, 0.5271, 0.6562, 0.5046, 0.7188, 0.5046, 0.7188, 0.5271, 0.6875, 0.5271, 0.6875, 0.5046, 0.75, 0.5046, 0.75, 0.5271, 0.7188, 0.5271, 0.7188, 0.5046, 0.7812, 0.5046, 0.7812, 0.5271, 0.75, 0.5271, 0.75, 0.5046, 0.8125, 0.5046, 0.8125, 0.5271, 0.7812, 0.5271, 0.7812, 0.5046, 0.8438, 0.5046, 0.8438, 0.5271, 0.8125, 0.5271, 0.8125, 0.5046, 0.875, 0.5046, 0.875, 0.5271, 0.8438, 0.5271, 0.8438, 0.5046, 0.9062, 0.5046, 0.9062, 0.5271, 0.875, 0.5271, 0.875, 0.5046, 0.9375, 0.5046, 0.9375, 0.5271, 0.9062, 0.5271, 0.9062, 0.5046, 0.9688, 0.5046, 0.9688, 0.5271, 0.9375, 0.5271, 0.9375, 0.5046, 1.0, 0.5046, 1.0, 0.5271, 0.9688, 0.5271, 0.9688, 0.5046, 0.7955, 0.479, 0.75, 0.4835, 0.75, 0.49, 0.7968, 0.4854, 0.8393, 0.4657, 0.7955, 0.479, 0.7968, 0.4854, 0.8418, 0.4717, 0.8797, 0.4441, 0.8393, 0.4657, 0.8418, 0.4717, 0.8833, 0.4496, 0.9151, 0.4151, 0.8797, 0.4441, 0.8833, 0.4496, 0.9197, 0.4197, 0.9441, 0.3797, 0.9151, 0.4151, 0.9197, 0.4197, 0.9496, 0.3833, 0.9657, 0.3393, 0.9441, 0.3797, 0.9496, 0.3833, 0.9717, 0.3418, 0.979, 0.2955, 0.9657, 0.3393, 0.9717, 0.3418, 0.9854, 0.2968, 0.9835, 0.25, 0.979, 0.2955, 0.9854, 0.2968, 0.99, 0.25, 0.979, 0.2045, 0.9835, 0.25, 0.99, 0.25, 0.9854, 0.2032, 0.9657, 0.1607, 0.979, 0.2045, 0.9854, 0.2032, 0.9717, 0.1582, 0.9441, 0.1203, 0.9657, 0.1607, 0.9717, 0.1582, 0.9496, 0.1167, 0.9151, 0.0849, 0.9441, 0.1203, 0.9496, 0.1167, 0.9197, 0.08029, 0.8797, 0.05587, 0.9151, 0.0849, 0.9197, 0.08029, 0.8833, 0.05045, 0.8393, 0.03429, 0.8797, 0.05587, 0.8833, 0.05045, 0.8418, 0.02827, 0.7955, 0.02101, 0.8393, 0.03429, 0.8418, 0.02827, 0.7968, 0.01461, 0.75, 0.01652, 0.7955, 0.02101, 0.7968, 0.01461, 0.75, 0.01, 0.7045, 0.02101, 0.75, 0.01652, 0.75, 0.01, 0.7032, 0.01461, 0.6607, 0.03429, 0.7045, 0.02101, 0.7032, 0.01461, 0.6582, 0.02827, 0.6203, 0.05587, 0.6607, 0.03429, 0.6582, 0.02827, 0.6167, 0.05045, 0.5849, 0.0849, 0.6203, 0.05587, 0.6167, 0.05045, 0.5803, 0.08029, 0.5559, 0.1203, 0.5849, 0.0849, 0.5803, 0.08029, 0.5504, 0.1167, 0.5343, 0.1607, 0.5559, 0.1203, 0.5504, 0.1167, 0.5283, 0.1582, 0.521, 0.2045, 0.5343, 0.1607, 0.5283, 0.1582, 0.5146, 0.2032, 0.5165, 0.25, 0.521, 0.2045, 0.5146, 0.2032, 0.51, 0.25, 0.521, 0.2956, 0.5165, 0.25, 0.51, 0.25, 0.5146, 0.2968, 0.5343, 0.3393, 0.521, 0.2956, 0.5146, 0.2968, 0.5283, 0.3418, 0.5559, 0.3797, 0.5343, 0.3393, 0.5283, 0.3418, 0.5504, 0.3833, 0.5849, 0.4151, 0.5559, 0.3797, 0.5504, 0.3833, 0.5803, 0.4197, 0.6203, 0.4441, 0.5849, 0.4151, 0.5803, 0.4197, 0.6167, 0.4496, 0.6607, 0.4657, 0.6203, 0.4441, 0.6167, 0.4496, 0.6582, 0.4717, 0.7045, 0.479, 0.6607, 0.4657, 0.6582, 0.4717, 0.7032, 0.4854, 0.75, 0.4835, 0.7045, 0.479, 0.7032, 0.4854, 0.75, 0.49, 0.7712, 0.3566, 0.75, 0.3587, 0.75, 0.4649, 0.7919, 0.4608, 0.7916, 0.3504, 0.7712, 0.3566, 0.7919, 0.4608, 0.8322, 0.4485, 0.8104, 0.3404, 0.7916, 0.3504, 0.8322, 0.4485, 0.8694, 0.4287, 0.8269, 0.3269, 0.8104, 0.3404, 0.8694, 0.4287, 0.902, 0.402, 0.8404, 0.3104, 0.8269, 0.3269, 0.902, 0.402, 0.9287, 0.3694, 0.8504, 0.2916, 0.8404, 0.3104, 0.9287, 0.3694, 0.9485, 0.3322, 0.8566, 0.2712, 0.8504, 0.2916, 0.9485, 0.3322, 0.9608, 0.2919, 0.8587, 0.25, 0.8566, 0.2712, 0.9608, 0.2919, 0.9649, 0.25, 0.8566, 0.2288, 0.8587, 0.25, 0.9649, 0.25, 0.9608, 0.2081, 0.8504, 0.2084, 0.8566, 0.2288, 0.9608, 0.2081, 0.9485, 0.1678, 0.8404, 0.1896, 0.8504, 0.2084, 0.9485, 0.1678, 0.9287, 0.1306, 0.8269, 0.1731, 0.8404, 0.1896, 0.9287, 0.1306, 0.902, 0.09805, 0.8104, 0.1596, 0.8269, 0.1731, 0.902, 0.09805, 0.8694, 0.07132, 0.7916, 0.1496, 0.8104, 0.1596, 0.8694, 0.07132, 0.8322, 0.05146, 0.7712, 0.1434, 0.7916, 0.1496, 0.8322, 0.05146, 0.7919, 0.03923, 0.75, 0.1413, 0.7712, 0.1434, 0.7919, 0.03923, 0.75, 0.03511, 0.7288, 0.1434, 0.75, 0.1413, 0.75, 0.03511, 0.7081, 0.03923, 0.7084, 0.1496, 0.7288, 0.1434, 0.7081, 0.03923, 0.6678, 0.05146, 0.6896, 0.1596, 0.7084, 0.1496, 0.6678, 0.05146, 0.6306, 0.07132, 0.6731, 0.1731, 0.6896, 0.1596, 0.6306, 0.07132, 0.598, 0.09805, 0.6596, 0.1896, 0.6731, 0.1731, 0.598, 0.09805, 0.5713, 0.1306, 0.6496, 0.2084, 0.6596, 0.1896, 0.5713, 0.1306, 0.5515, 0.1678, 0.6434, 0.2288, 0.6496, 0.2084, 0.5515, 0.1678, 0.5392, 0.2081, 0.6413, 0.25, 0.6434, 0.2288, 0.5392, 0.2081, 0.5351, 0.25, 0.6434, 0.2712, 0.6413, 0.25, 0.5351, 0.25, 0.5392, 0.2919, 0.6496, 0.2916, 0.6434, 0.2712, 0.5392, 0.2919, 0.5515, 0.3322, 0.6596, 0.3104, 0.6496, 0.2916, 0.5515, 0.3322, 0.5713, 0.3694, 0.6731, 0.3269, 0.6596, 0.3104, 0.5713, 0.3694, 0.598, 0.402, 0.6896, 0.3404, 0.6731, 0.3269, 0.598, 0.402, 0.6306, 0.4287, 0.7084, 0.3504, 0.6896, 0.3404, 0.6306, 0.4287, 0.6678, 0.4485, 0.7288, 0.3566, 0.7084, 0.3504, 0.6678, 0.4485, 0.7081, 0.4608, 0.75, 0.3587, 0.7288, 0.3566, 0.7081, 0.4608, 0.75, 0.4649, 0.03125, 0.9941, 0.03125, 0.9947, 0.0, 0.9947, 0.0, 0.9941, 0.0625, 0.9941, 0.0625, 0.9947, 0.03125, 0.9947, 0.03125, 0.9941, 0.09375, 0.9941, 0.09375, 0.9947, 0.0625, 0.9947, 0.0625, 0.9941, 0.125, 0.9941, 0.125, 0.9947, 0.09375, 0.9947, 0.09375, 0.9941, 0.1562, 0.9941, 0.1562, 0.9947, 0.125, 0.9947, 0.125, 0.9941, 0.1875, 0.9941, 0.1875, 0.9947, 0.1562, 0.9947, 0.1562, 0.9941, 0.2188, 0.9941, 0.2188, 0.9947, 0.1875, 0.9947, 0.1875, 0.9941, 0.25, 0.9941, 0.25, 0.9947, 0.2188, 0.9947, 0.2188, 0.9941, 0.2812, 0.9941, 0.2812, 0.9947, 0.25, 0.9947, 0.25, 0.9941, 0.3125, 0.9941, 0.3125, 0.9947, 0.2812, 0.9947, 0.2812, 0.9941, 0.3438, 0.9941, 0.3438, 0.9947, 0.3125, 0.9947, 0.3125, 0.9941, 0.375, 0.9941, 0.375, 0.9947, 0.3438, 0.9947, 0.3438, 0.9941, 0.4062, 0.9941, 0.4062, 0.9947, 0.375, 0.9947, 0.375, 0.9941, 0.4375, 0.9941, 0.4375, 0.9947, 0.4062, 0.9947, 0.4062, 0.9941, 0.4688, 0.9941, 0.4688, 0.9947, 0.4375, 0.9947, 0.4375, 0.9941, 0.5, 0.9941, 0.5, 0.9947, 0.4688, 0.9947, 0.4688, 0.9941, 0.5313, 0.9941, 0.5313, 0.9947, 0.5, 0.9947, 0.5, 0.9941, 0.5625, 0.9941, 0.5625, 0.9947, 0.5313, 0.9947, 0.5313, 0.9941, 0.5938, 0.9941, 0.5938, 0.9947, 0.5625, 0.9947, 0.5625, 0.9941, 0.625, 0.9941, 0.625, 0.9947, 0.5938, 0.9947, 0.5938, 0.9941, 0.6562, 0.9941, 0.6562, 0.9947, 0.625, 0.9947, 0.625, 0.9941, 0.6875, 0.9941, 0.6875, 0.9947, 0.6562, 0.9947, 0.6562, 0.9941, 0.7188, 0.9941, 0.7187, 0.9947, 0.6875, 0.9947, 0.6875, 0.9941, 0.75, 0.9941, 0.75, 0.9947, 0.7187, 0.9947, 0.7188, 0.9941, 0.7812, 0.9941, 0.7812, 0.9947, 0.75, 0.9947, 0.75, 0.9941, 0.8125, 0.9941, 0.8125, 0.9947, 0.7812, 0.9947, 0.7812, 0.9941, 0.8437, 0.9941, 0.8437, 0.9947, 0.8125, 0.9947, 0.8125, 0.9941, 0.875, 0.9941, 0.875, 0.9947, 0.8437, 0.9947, 0.8437, 0.9941, 0.9062, 0.9941, 0.9062, 0.9947, 0.875, 0.9947, 0.875, 0.9941, 0.9375, 0.9941, 0.9375, 0.9947, 0.9062, 0.9947, 0.9062, 0.9941, 0.9688, 0.9941, 0.9688, 0.9947, 0.9375, 0.9947, 0.9375, 0.9941, 1.0, 0.9941, 1.0, 0.9947, 0.9688, 0.9947, 0.9688, 0.9941, 1.0, 0.8593, 1.0, 0.8679, 0.9688, 0.8679, 0.9688, 0.8593, 0.9688, 0.8593, 0.9688, 0.8679, 0.9375, 0.8679, 0.9375, 0.8593, 0.9375, 0.8593, 0.9375, 0.8679, 0.9062, 0.8679, 0.9062, 0.8593, 0.9062, 0.8593, 0.9062, 0.8679, 0.875, 0.8679, 0.875, 0.8593, 0.875, 0.8593, 0.875, 0.8679, 0.8437, 0.8679, 0.8438, 0.8593, 0.8438, 0.8593, 0.8437, 0.8679, 0.8125, 0.8679, 0.8125, 0.8593, 0.8125, 0.8593, 0.8125, 0.8679, 0.7812, 0.8679, 0.7812, 0.8593, 0.7812, 0.8593, 0.7812, 0.8679, 0.75, 0.8679, 0.75, 0.8593, 0.75, 0.8593, 0.75, 0.8679, 0.7188, 0.8679, 0.7188, 0.8593, 0.7188, 0.8593, 0.7188, 0.8679, 0.6875, 0.8679, 0.6875, 0.8593, 0.6875, 0.8593, 0.6875, 0.8679, 0.6562, 0.8679, 0.6562, 0.8593, 0.6562, 0.8593, 0.6562, 0.8679, 0.625, 0.8679, 0.625, 0.8593, 0.625, 0.8593, 0.625, 0.8679, 0.5938, 0.8679, 0.5938, 0.8593, 0.5938, 0.8593, 0.5938, 0.8679, 0.5625, 0.8679, 0.5625, 0.8593, 0.5625, 0.8593, 0.5625, 0.8679, 0.5312, 0.8679, 0.5312, 0.8593, 0.5312, 0.8593, 0.5312, 0.8679, 0.5, 0.8679, 0.5, 0.8593, 0.5, 0.8593, 0.5, 0.8679, 0.4688, 0.8679, 0.4688, 0.8593, 0.4688, 0.8593, 0.4688, 0.8679, 0.4375, 0.8679, 0.4375, 0.8593, 0.4375, 0.8593, 0.4375, 0.8679, 0.4062, 0.8679, 0.4062, 0.8593, 0.4062, 0.8593, 0.4062, 0.8679, 0.375, 0.8679, 0.375, 0.8593, 0.375, 0.8593, 0.375, 0.8679, 0.3438, 0.8679, 0.3438, 0.8593, 0.3438, 0.8593, 0.3438, 0.8679, 0.3125, 0.8679, 0.3125, 0.8593, 0.3125, 0.8593, 0.3125, 0.8679, 0.2812, 0.8679, 0.2812, 0.8593, 0.2812, 0.8593, 0.2812, 0.8679, 0.25, 0.8679, 0.25, 0.8593, 0.25, 0.8593, 0.25, 0.8679, 0.2187, 0.8679, 0.2187, 0.8593, 0.2187, 0.8593, 0.2187, 0.8679, 0.1875, 0.8679, 0.1875, 0.8593, 0.1875, 0.8593, 0.1875, 0.8679, 0.1562, 0.8679, 0.1562, 0.8593, 0.1562, 0.8593, 0.1562, 0.8679, 0.125, 0.8679, 0.125, 0.8593, 0.125, 0.8593, 0.125, 0.8679, 0.09375, 0.8679, 0.09375, 0.8593, 0.09375, 0.8593, 0.09375, 0.8679, 0.0625, 0.8679, 0.0625, 0.8593, 0.0625, 0.8593, 0.0625, 0.8679, 0.03125, 0.8679, 0.03125, 0.8593, 0.03125, 0.8593, 0.03125, 0.8679, 0.0, 0.8679, 0.0, 0.8593, 0.03125, 0.7863, 0.03125, 0.8282, 0.0, 0.8282, 0.0, 0.7863, 0.0625, 0.7863, 0.0625, 0.8282, 0.03125, 0.8282, 0.03125, 0.7863, 0.09375, 0.7863, 0.09375, 0.8282, 0.0625, 0.8282, 0.0625, 0.7863, 0.125, 0.7863, 0.125, 0.8282, 0.09375, 0.8282, 0.09375, 0.7863, 0.1562, 0.7863, 0.1562, 0.8282, 0.125, 0.8282, 0.125, 0.7863, 0.1875, 0.7863, 0.1875, 0.8282, 0.1562, 0.8282, 0.1562, 0.7863, 0.2188, 0.7863, 0.2188, 0.8282, 0.1875, 0.8282, 0.1875, 0.7863, 0.25, 0.7863, 0.25, 0.8282, 0.2188, 0.8282, 0.2188, 0.7863, 0.2812, 0.7863, 0.2812, 0.8282, 0.25, 0.8282, 0.25, 0.7863, 0.3125, 0.7863, 0.3125, 0.8282, 0.2812, 0.8282, 0.2812, 0.7863, 0.3438, 0.7863, 0.3438, 0.8282, 0.3125, 0.8282, 0.3125, 0.7863, 0.375, 0.7863, 0.375, 0.8282, 0.3438, 0.8282, 0.3438, 0.7863, 0.4062, 0.7863, 0.4062, 0.8282, 0.375, 0.8282, 0.375, 0.7863, 0.4375, 0.7863, 0.4375, 0.8282, 0.4062, 0.8282, 0.4062, 0.7863, 0.4688, 0.7863, 0.4688, 0.8282, 0.4375, 0.8282, 0.4375, 0.7863, 0.5, 0.7863, 0.5, 0.8282, 0.4688, 0.8282, 0.4688, 0.7863, 0.5312, 0.7863, 0.5312, 0.8282, 0.5, 0.8282, 0.5, 0.7863, 0.5625, 0.7863, 0.5625, 0.8282, 0.5312, 0.8282, 0.5312, 0.7863, 0.5938, 0.7863, 0.5938, 0.8282, 0.5625, 0.8282, 0.5625, 0.7863, 0.625, 0.7863, 0.625, 0.8282, 0.5938, 0.8282, 0.5938, 0.7863, 0.6562, 0.7863, 0.6562, 0.8282, 0.625, 0.8282, 0.625, 0.7863, 0.6875, 0.7863, 0.6875, 0.8282, 0.6562, 0.8282, 0.6562, 0.7863, 0.7188, 0.7863, 0.7188, 0.8282, 0.6875, 0.8282, 0.6875, 0.7863, 0.75, 0.7863, 0.75, 0.8282, 0.7188, 0.8282, 0.7188, 0.7863, 0.7812, 0.7863, 0.7812, 0.8282, 0.75, 0.8282, 0.75, 0.7863, 0.8125, 0.7863, 0.8125, 0.8282, 0.7812, 0.8282, 0.7812, 0.7863, 0.8438, 0.7863, 0.8438, 0.8282, 0.8125, 0.8282, 0.8125, 0.7863, 0.875, 0.7863, 0.875, 0.8282, 0.8438, 0.8282, 0.8438, 0.7863, 0.9062, 0.7863, 0.9062, 0.8282, 0.875, 0.8282, 0.875, 0.7863, 0.9375, 0.7863, 0.9375, 0.8282, 0.9062, 0.8282, 0.9062, 0.7863, 0.9688, 0.7863, 0.9688, 0.8282, 0.9375, 0.8282, 0.9375, 0.7863, 1.0, 0.7863, 1.0, 0.8282, 0.9688, 0.8282, 0.9688, 0.7863, 1.0, 0.5271, 1.0, 0.7863, 0.9688, 0.7863, 0.9688, 0.5271, 0.9688, 0.5271, 0.9688, 0.7863, 0.9375, 0.7863, 0.9375, 0.5271, 0.9375, 0.5271, 0.9375, 0.7863, 0.9062, 0.7863, 0.9062, 0.5271, 0.9062, 0.5271, 0.9062, 0.7863, 0.875, 0.7863, 0.875, 0.5271, 0.875, 0.5271, 0.875, 0.7863, 0.8438, 0.7863, 0.8438, 0.5271, 0.8438, 0.5271, 0.8438, 0.7863, 0.8125, 0.7863, 0.8125, 0.5271, 0.8125, 0.5271, 0.8125, 0.7863, 0.7812, 0.7863, 0.7812, 0.5271, 0.7812, 0.5271, 0.7812, 0.7863, 0.75, 0.7863, 0.75, 0.5271, 0.75, 0.5271, 0.75, 0.7863, 0.7188, 0.7863, 0.7188, 0.5271, 0.7188, 0.5271, 0.7188, 0.7863, 0.6875, 0.7863, 0.6875, 0.5271, 0.6875, 0.5271, 0.6875, 0.7863, 0.6562, 0.7863, 0.6562, 0.5271, 0.6562, 0.5271, 0.6562, 0.7863, 0.625, 0.7863, 0.625, 0.5271, 0.625, 0.5271, 0.625, 0.7863, 0.5938, 0.7863, 0.5938, 0.5271, 0.5938, 0.5271, 0.5938, 0.7863, 0.5625, 0.7863, 0.5625, 0.5271, 0.5625, 0.5271, 0.5625, 0.7863, 0.5312, 0.7863, 0.5312, 0.5271, 0.5312, 0.5271, 0.5312, 0.7863, 0.5, 0.7863, 0.5, 0.5271, 0.5, 0.5271, 0.5, 0.7863, 0.4688, 0.7863, 0.4688, 0.5271, 0.4688, 0.5271, 0.4688, 0.7863, 0.4375, 0.7863, 0.4375, 0.5271, 0.4375, 0.5271, 0.4375, 0.7863, 0.4062, 0.7863, 0.4062, 0.5271, 0.4062, 0.5271, 0.4062, 0.7863, 0.375, 0.7863, 0.375, 0.5271, 0.375, 0.5271, 0.375, 0.7863, 0.3438, 0.7863, 0.3438, 0.5271, 0.3438, 0.5271, 0.3438, 0.7863, 0.3125, 0.7863, 0.3125, 0.5271, 0.3125, 0.5271, 0.3125, 0.7863, 0.2812, 0.7863, 0.2812, 0.5271, 0.2812, 0.5271, 0.2812, 0.7863, 0.25, 0.7863, 0.25, 0.5271, 0.25, 0.5271, 0.25, 0.7863, 0.2188, 0.7863, 0.2188, 0.5271, 0.2188, 0.5271, 0.2188, 0.7863, 0.1875, 0.7863, 0.1875, 0.5271, 0.1875, 0.5271, 0.1875, 0.7863, 0.1562, 0.7863, 0.1562, 0.5271, 0.1562, 0.5271, 0.1562, 0.7863, 0.125, 0.7863, 0.125, 0.5271, 0.125, 0.5271, 0.125, 0.7863, 0.09375, 0.7863, 0.09375, 0.5271, 0.09375, 0.5271, 0.09375, 0.7863, 0.0625, 0.7863, 0.0625, 0.5271, 0.0625, 0.5271, 0.0625, 0.7863, 0.03125, 0.7863, 0.03125, 0.5271, 0.03125, 0.5271, 0.03125, 0.7863, 0.0, 0.7863, 0.0, 0.5271, 0.03125, 0.8282, 0.03125, 0.8593, 0.0, 0.8593, 0.0, 0.8282, 0.0625, 0.8282, 0.0625, 0.8593, 0.03125, 0.8593, 0.03125, 0.8282, 0.09375, 0.8282, 0.09375, 0.8593, 0.0625, 0.8593, 0.0625, 0.8282, 0.125, 0.8282, 0.125, 0.8593, 0.09375, 0.8593, 0.09375, 0.8282, 0.1562, 0.8282, 0.1562, 0.8593, 0.125, 0.8593, 0.125, 0.8282, 0.1875, 0.8282, 0.1875, 0.8593, 0.1562, 0.8593, 0.1562, 0.8282, 0.2188, 0.8282, 0.2187, 0.8593, 0.1875, 0.8593, 0.1875, 0.8282, 0.25, 0.8282, 0.25, 0.8593, 0.2187, 0.8593, 0.2188, 0.8282, 0.2812, 0.8282, 0.2812, 0.8593, 0.25, 0.8593, 0.25, 0.8282, 0.3125, 0.8282, 0.3125, 0.8593, 0.2812, 0.8593, 0.2812, 0.8282, 0.3438, 0.8282, 0.3438, 0.8593, 0.3125, 0.8593, 0.3125, 0.8282, 0.375, 0.8282, 0.375, 0.8593, 0.3438, 0.8593, 0.3438, 0.8282, 0.4062, 0.8282, 0.4062, 0.8593, 0.375, 0.8593, 0.375, 0.8282, 0.4375, 0.8282, 0.4375, 0.8593, 0.4062, 0.8593, 0.4062, 0.8282, 0.4688, 0.8282, 0.4688, 0.8593, 0.4375, 0.8593, 0.4375, 0.8282, 0.5, 0.8282, 0.5, 0.8593, 0.4688, 0.8593, 0.4688, 0.8282, 0.5312, 0.8282, 0.5312, 0.8593, 0.5, 0.8593, 0.5, 0.8282, 0.5625, 0.8282, 0.5625, 0.8593, 0.5312, 0.8593, 0.5312, 0.8282, 0.5938, 0.8282, 0.5938, 0.8593, 0.5625, 0.8593, 0.5625, 0.8282, 0.625, 0.8282, 0.625, 0.8593, 0.5938, 0.8593, 0.5938, 0.8282, 0.6562, 0.8282, 0.6562, 0.8593, 0.625, 0.8593, 0.625, 0.8282, 0.6875, 0.8282, 0.6875, 0.8593, 0.6562, 0.8593, 0.6562, 0.8282, 0.7188, 0.8282, 0.7188, 0.8593, 0.6875, 0.8593, 0.6875, 0.8282, 0.75, 0.8282, 0.75, 0.8593, 0.7188, 0.8593, 0.7188, 0.8282, 0.7812, 0.8282, 0.7812, 0.8593, 0.75, 0.8593, 0.75, 0.8282, 0.8125, 0.8282, 0.8125, 0.8593, 0.7812, 0.8593, 0.7812, 0.8282, 0.8438, 0.8282, 0.8438, 0.8593, 0.8125, 0.8593, 0.8125, 0.8282, 0.875, 0.8282, 0.875, 0.8593, 0.8438, 0.8593, 0.8438, 0.8282, 0.9062, 0.8282, 0.9062, 0.8593, 0.875, 0.8593, 0.875, 0.8282, 0.9375, 0.8282, 0.9375, 0.8593, 0.9062, 0.8593, 0.9062, 0.8282, 0.9688, 0.8282, 0.9688, 0.8593, 0.9375, 0.8593, 0.9375, 0.8282, 1.0, 0.8282, 1.0, 0.8593, 0.9688, 0.8593, 0.9688, 0.8282, 1.0, 0.8679, 1.0, 0.8779, 0.9688, 0.8779, 0.9688, 0.8679, 0.9688, 0.8679, 0.9688, 0.8779, 0.9375, 0.8779, 0.9375, 0.8679, 0.9375, 0.8679, 0.9375, 0.8779, 0.9062, 0.8779, 0.9062, 0.8679, 0.9062, 0.8679, 0.9062, 0.8779, 0.875, 0.8779, 0.875, 0.8679, 0.875, 0.8679, 0.875, 0.8779, 0.8437, 0.8779, 0.8437, 0.8679, 0.8437, 0.8679, 0.8437, 0.8779, 0.8125, 0.8779, 0.8125, 0.8679, 0.8125, 0.8679, 0.8125, 0.8779, 0.7812, 0.8779, 0.7812, 0.8679, 0.7812, 0.8679, 0.7812, 0.8779, 0.75, 0.8779, 0.75, 0.8679, 0.75, 0.8679, 0.75, 0.8779, 0.7188, 0.8779, 0.7188, 0.8679, 0.7188, 0.8679, 0.7188, 0.8779, 0.6875, 0.8779, 0.6875, 0.8679, 0.6875, 0.8679, 0.6875, 0.8779, 0.6562, 0.8779, 0.6562, 0.8679, 0.6562, 0.8679, 0.6562, 0.8779, 0.625, 0.8779, 0.625, 0.8679, 0.625, 0.8679, 0.625, 0.8779, 0.5938, 0.8779, 0.5938, 0.8679, 0.5938, 0.8679, 0.5938, 0.8779, 0.5625, 0.8779, 0.5625, 0.8679, 0.5625, 0.8679, 0.5625, 0.8779, 0.5312, 0.8779, 0.5312, 0.8679, 0.5312, 0.8679, 0.5312, 0.8779, 0.5, 0.8779, 0.5, 0.8679, 0.5, 0.8679, 0.5, 0.8779, 0.4688, 0.8779, 0.4688, 0.8679, 0.4688, 0.8679, 0.4688, 0.8779, 0.4375, 0.8779, 0.4375, 0.8679, 0.4375, 0.8679, 0.4375, 0.8779, 0.4062, 0.8779, 0.4062, 0.8679, 0.4062, 0.8679, 0.4062, 0.8779, 0.375, 0.8779, 0.375, 0.8679, 0.375, 0.8679, 0.375, 0.8779, 0.3438, 0.8779, 0.3438, 0.8679, 0.3438, 0.8679, 0.3438, 0.8779, 0.3125, 0.8779, 0.3125, 0.8679, 0.3125, 0.8679, 0.3125, 0.8779, 0.2812, 0.8779, 0.2812, 0.8679, 0.2812, 0.8679, 0.2812, 0.8779, 0.25, 0.8779, 0.25, 0.8679, 0.25, 0.8679, 0.25, 0.8779, 0.2187, 0.8779, 0.2187, 0.8679, 0.2187, 0.8679, 0.2187, 0.8779, 0.1875, 0.8779, 0.1875, 0.8679, 0.1875, 0.8679, 0.1875, 0.8779, 0.1562, 0.8779, 0.1562, 0.8679, 0.1562, 0.8679, 0.1562, 0.8779, 0.125, 0.8779, 0.125, 0.8679, 0.125, 0.8679, 0.125, 0.8779, 0.09375, 0.8779, 0.09375, 0.8679, 0.09375, 0.8679, 0.09375, 0.8779, 0.0625, 0.8779, 0.0625, 0.8679, 0.0625, 0.8679, 0.0625, 0.8779, 0.03125, 0.8779, 0.03125, 0.8679, 0.03125, 0.8679, 0.03125, 0.8779, 0.0, 0.8779, 0.0, 0.8679, 0.25, 0.4579, 0.2906, 0.4539, 0.2968, 0.4854, 0.25, 0.49, 0.2906, 0.4539, 0.3296, 0.4421, 0.3418, 0.4717, 0.2968, 0.4854, 0.3296, 0.4421, 0.3655, 0.4229, 0.3833, 0.4496, 0.3418, 0.4717, 0.3655, 0.4229, 0.397, 0.397, 0.4197, 0.4197, 0.3833, 0.4496, 0.397, 0.397, 0.4229, 0.3655, 0.4496, 0.3833, 0.4197, 0.4197, 0.4229, 0.3655, 0.4421, 0.3296, 0.4717, 0.3418, 0.4496, 0.3833, 0.4421, 0.3296, 0.4539, 0.2906, 0.4854, 0.2968, 0.4717, 0.3418, 0.4539, 0.2906, 0.4579, 0.25, 0.49, 0.25, 0.4854, 0.2968, 0.4579, 0.25, 0.4539, 0.2094, 0.4854, 0.2032, 0.49, 0.25, 0.4539, 0.2094, 0.4421, 0.1704, 0.4717, 0.1582, 0.4854, 0.2032, 0.4421, 0.1704, 0.4229, 0.1345, 0.4496, 0.1167, 0.4717, 0.1582, 0.4229, 0.1345, 0.397, 0.103, 0.4197, 0.08029, 0.4496, 0.1167, 0.397, 0.103, 0.3655, 0.07714, 0.3833, 0.05045, 0.4197, 0.08029, 0.3655, 0.07714, 0.3296, 0.05793, 0.3418, 0.02827, 0.3833, 0.05045, 0.3296, 0.05793, 0.2906, 0.0461, 0.2968, 0.01461, 0.3418, 0.02827, 0.2906, 0.0461, 0.25, 0.0421, 0.25, 0.01, 0.2968, 0.01461, 0.25, 0.0421, 0.2094, 0.0461, 0.2032, 0.01461, 0.25, 0.01, 0.2094, 0.0461, 0.1704, 0.05793, 0.1582, 0.02827, 0.2032, 0.01461, 0.1704, 0.05793, 0.1345, 0.07714, 0.1167, 0.05045, 0.1582, 0.02827, 0.1345, 0.07714, 0.103, 0.103, 0.08029, 0.08029, 0.1167, 0.05045, 0.103, 0.103, 0.07714, 0.1345, 0.05045, 0.1167, 0.08029, 0.08029, 0.07714, 0.1345, 0.05793, 0.1704, 0.02827, 0.1582, 0.05045, 0.1167, 0.05793, 0.1704, 0.0461, 0.2094, 0.01461, 0.2032, 0.02827, 0.1582, 0.0461, 0.2094, 0.0421, 0.25, 0.01, 0.25, 0.01461, 0.2032, 0.0421, 0.25, 0.0461, 0.2906, 0.01461, 0.2968, 0.01, 0.25, 0.0461, 0.2906, 0.05793, 0.3296, 0.02827, 0.3418, 0.01461, 0.2968, 0.05793, 0.3296, 0.07714, 0.3655, 0.05045, 0.3833, 0.02827, 0.3418, 0.07714, 0.3655, 0.103, 0.397, 0.08029, 0.4197, 0.05045, 0.3833, 0.103, 0.397, 0.1345, 0.4229, 0.1167, 0.4496, 0.08029, 0.4197, 0.1345, 0.4229, 0.1704, 0.4421, 0.1582, 0.4717, 0.1167, 0.4496, 0.1704, 0.4421, 0.2094, 0.4539, 0.2032, 0.4854, 0.1582, 0.4717, 0.2094, 0.4539, 0.25, 0.4579, 0.25, 0.49, 0.2032, 0.4854, 1.0, 0.8779, 1.0, 0.9862, 0.9688, 0.9862, 0.9688, 0.8779, 0.9688, 0.8779, 0.9688, 0.9862, 0.9375, 0.9862, 0.9375, 0.8779, 0.9375, 0.8779, 0.9375, 0.9862, 0.9062, 0.9862, 0.9062, 0.8779, 0.9062, 0.8779, 0.9062, 0.9862, 0.875, 0.9862, 0.875, 0.8779, 0.875, 0.8779, 0.875, 0.9862, 0.8437, 0.9862, 0.8437, 0.8779, 0.8437, 0.8779, 0.8437, 0.9862, 0.8125, 0.9862, 0.8125, 0.8779, 0.8125, 0.8779, 0.8125, 0.9862, 0.7812, 0.9862, 0.7812, 0.8779, 0.7812, 0.8779, 0.7812, 0.9862, 0.75, 0.9862, 0.75, 0.8779, 0.75, 0.8779, 0.75, 0.9862, 0.7187, 0.9862, 0.7188, 0.8779, 0.7188, 0.8779, 0.7187, 0.9862, 0.6875, 0.9862, 0.6875, 0.8779, 0.6875, 0.8779, 0.6875, 0.9862, 0.6562, 0.9862, 0.6562, 0.8779, 0.6562, 0.8779, 0.6562, 0.9862, 0.625, 0.9862, 0.625, 0.8779, 0.625, 0.8779, 0.625, 0.9862, 0.5938, 0.9862, 0.5938, 0.8779, 0.5938, 0.8779, 0.5938, 0.9862, 0.5625, 0.9862, 0.5625, 0.8779, 0.5625, 0.8779, 0.5625, 0.9862, 0.5313, 0.9862, 0.5312, 0.8779, 0.5312, 0.8779, 0.5313, 0.9862, 0.5, 0.9862, 0.5, 0.8779, 0.5, 0.8779, 0.5, 0.9862, 0.4688, 0.9862, 0.4688, 0.8779, 0.4688, 0.8779, 0.4688, 0.9862, 0.4375, 0.9862, 0.4375, 0.8779, 0.4375, 0.8779, 0.4375, 0.9862, 0.4062, 0.9862, 0.4062, 0.8779, 0.4062, 0.8779, 0.4062, 0.9862, 0.375, 0.9862, 0.375, 0.8779, 0.375, 0.8779, 0.375, 0.9862, 0.3438, 0.9862, 0.3438, 0.8779, 0.3438, 0.8779, 0.3438, 0.9862, 0.3125, 0.9862, 0.3125, 0.8779, 0.3125, 0.8779, 0.3125, 0.9862, 0.2812, 0.9862, 0.2812, 0.8779, 0.2812, 0.8779, 0.2812, 0.9862, 0.25, 0.9862, 0.25, 0.8779, 0.25, 0.8779, 0.25, 0.9862, 0.2187, 0.9862, 0.2187, 0.8779, 0.2187, 0.8779, 0.2187, 0.9862, 0.1875, 0.9862, 0.1875, 0.8779, 0.1875, 0.8779, 0.1875, 0.9862, 0.1562, 0.9862, 0.1562, 0.8779, 0.1562, 0.8779, 0.1562, 0.9862, 0.125, 0.9862, 0.125, 0.8779, 0.125, 0.8779, 0.125, 0.9862, 0.09375, 0.9862, 0.09375, 0.8779, 0.09375, 0.8779, 0.09375, 0.9862, 0.0625, 0.9862, 0.0625, 0.8779, 0.0625, 0.8779, 0.0625, 0.9862, 0.03125, 0.9862, 0.03125, 0.8779, 0.03125, 0.8779, 0.03125, 0.9862, 0.0, 0.9862, 0.0, 0.8779, 1.0, 0.9883, 1.0, 0.9932, 0.9687, 0.9932, 0.9688, 0.9883, 0.9688, 0.9883, 0.9687, 0.9932, 0.9375, 0.9932, 0.9375, 0.9883, 0.9375, 0.9883, 0.9375, 0.9932, 0.9062, 0.9932, 0.9062, 0.9883, 0.9062, 0.9883, 0.9062, 0.9932, 0.875, 0.9932, 0.875, 0.9883, 0.875, 0.9883, 0.875, 0.9932, 0.8437, 0.9932, 0.8437, 0.9883, 0.8437, 0.9883, 0.8437, 0.9932, 0.8125, 0.9932, 0.8125, 0.9883, 0.8125, 0.9883, 0.8125, 0.9932, 0.7812, 0.9932, 0.7812, 0.9883, 0.7812, 0.9883, 0.7812, 0.9932, 0.75, 0.9932, 0.75, 0.9883, 0.75, 0.9883, 0.75, 0.9932, 0.7188, 0.9932, 0.7188, 0.9883, 0.7188, 0.9883, 0.7188, 0.9932, 0.6875, 0.9932, 0.6875, 0.9883, 0.6875, 0.9883, 0.6875, 0.9932, 0.6562, 0.9932, 0.6562, 0.9883, 0.6562, 0.9883, 0.6562, 0.9932, 0.625, 0.9932, 0.625, 0.9883, 0.625, 0.9883, 0.625, 0.9932, 0.5938, 0.9932, 0.5938, 0.9883, 0.5938, 0.9883, 0.5938, 0.9932, 0.5625, 0.9932, 0.5625, 0.9883, 0.5625, 0.9883, 0.5625, 0.9932, 0.5313, 0.9932, 0.5313, 0.9883, 0.5313, 0.9883, 0.5313, 0.9932, 0.5, 0.9932, 0.5, 0.9883, 0.5, 0.9883, 0.5, 0.9932, 0.4688, 0.9932, 0.4688, 0.9883, 0.4688, 0.9883, 0.4688, 0.9932, 0.4375, 0.9932, 0.4375, 0.9883, 0.4375, 0.9883, 0.4375, 0.9932, 0.4062, 0.9932, 0.4063, 0.9883, 0.4063, 0.9883, 0.4062, 0.9932, 0.375, 0.9932, 0.375, 0.9883, 0.375, 0.9883, 0.375, 0.9932, 0.3438, 0.9932, 0.3438, 0.9883, 0.3438, 0.9883, 0.3438, 0.9932, 0.3125, 0.9932, 0.3125, 0.9883, 0.3125, 0.9883, 0.3125, 0.9932, 0.2812, 0.9932, 0.2812, 0.9883, 0.2812, 0.9883, 0.2812, 0.9932, 0.25, 0.9932, 0.25, 0.9883, 0.25, 0.9883, 0.25, 0.9932, 0.2188, 0.9932, 0.2188, 0.9883, 0.2188, 0.9883, 0.2188, 0.9932, 0.1875, 0.9932, 0.1875, 0.9883, 0.1875, 0.9883, 0.1875, 0.9932, 0.1562, 0.9932, 0.1562, 0.9883, 0.1562, 0.9883, 0.1562, 0.9932, 0.125, 0.9932, 0.125, 0.9883, 0.125, 0.9883, 0.125, 0.9932, 0.09375, 0.9932, 0.09375, 0.9883, 0.09375, 0.9883, 0.09375, 0.9932, 0.0625, 0.9932, 0.0625, 0.9883, 0.0625, 0.9883, 0.0625, 0.9932, 0.03125, 0.9932, 0.03125, 0.9883, 0.03125, 0.9883, 0.03125, 0.9932, 0.0, 0.9932, 0.0, 0.9883, 0.03125, 0.9865, 0.03125, 0.9883, 0.0, 0.9883, 0.0, 0.9865, 0.0625, 0.9865, 0.0625, 0.9883, 0.03125, 0.9883, 0.03125, 0.9865, 0.09375, 0.9865, 0.09375, 0.9883, 0.0625, 0.9883, 0.0625, 0.9865, 0.125, 0.9865, 0.125, 0.9883, 0.09375, 0.9883, 0.09375, 0.9865, 0.1562, 0.9865, 0.1562, 0.9883, 0.125, 0.9883, 0.125, 0.9865, 0.1875, 0.9865, 0.1875, 0.9883, 0.1562, 0.9883, 0.1562, 0.9865, 0.2187, 0.9865, 0.2188, 0.9883, 0.1875, 0.9883, 0.1875, 0.9865, 0.25, 0.9865, 0.25, 0.9883, 0.2188, 0.9883, 0.2187, 0.9865, 0.2812, 0.9865, 0.2812, 0.9883, 0.25, 0.9883, 0.25, 0.9865, 0.3125, 0.9865, 0.3125, 0.9883, 0.2812, 0.9883, 0.2812, 0.9865, 0.3438, 0.9865, 0.3438, 0.9883, 0.3125, 0.9883, 0.3125, 0.9865, 0.375, 0.9865, 0.375, 0.9883, 0.3438, 0.9883, 0.3438, 0.9865, 0.4062, 0.9865, 0.4063, 0.9883, 0.375, 0.9883, 0.375, 0.9865, 0.4375, 0.9865, 0.4375, 0.9883, 0.4063, 0.9883, 0.4062, 0.9865, 0.4687, 0.9865, 0.4688, 0.9883, 0.4375, 0.9883, 0.4375, 0.9865, 0.5, 0.9865, 0.5, 0.9883, 0.4688, 0.9883, 0.4687, 0.9865, 0.5313, 0.9865, 0.5313, 0.9883, 0.5, 0.9883, 0.5, 0.9865, 0.5625, 0.9865, 0.5625, 0.9883, 0.5313, 0.9883, 0.5313, 0.9865, 0.5938, 0.9865, 0.5938, 0.9883, 0.5625, 0.9883, 0.5625, 0.9865, 0.625, 0.9865, 0.625, 0.9883, 0.5938, 0.9883, 0.5938, 0.9865, 0.6562, 0.9865, 0.6562, 0.9883, 0.625, 0.9883, 0.625, 0.9865, 0.6875, 0.9865, 0.6875, 0.9883, 0.6562, 0.9883, 0.6562, 0.9865, 0.7187, 0.9865, 0.7188, 0.9883, 0.6875, 0.9883, 0.6875, 0.9865, 0.75, 0.9865, 0.75, 0.9883, 0.7188, 0.9883, 0.7187, 0.9865, 0.7812, 0.9865, 0.7812, 0.9883, 0.75, 0.9883, 0.75, 0.9865, 0.8125, 0.9865, 0.8125, 0.9883, 0.7812, 0.9883, 0.7812, 0.9865, 0.8437, 0.9865, 0.8437, 0.9883, 0.8125, 0.9883, 0.8125, 0.9865, 0.875, 0.9865, 0.875, 0.9883, 0.8437, 0.9883, 0.8437, 0.9865, 0.9062, 0.9865, 0.9062, 0.9883, 0.875, 0.9883, 0.875, 0.9865, 0.9375, 0.9865, 0.9375, 0.9883, 0.9062, 0.9883, 0.9062, 0.9865, 0.9688, 0.9865, 0.9688, 0.9883, 0.9375, 0.9883, 0.9375, 0.9865, 1.0, 0.9865, 1.0, 0.9883, 0.9688, 0.9883, 0.9688, 0.9865, 0.103, 0.103, 0.1345, 0.07714, 0.1345, 0.07714, 0.103, 0.103, 0.05793, 0.1704, 0.07714, 0.1345, 0.07714, 0.1345, 0.05793, 0.1704, 0.4539, 0.2094, 0.4579, 0.25, 0.4579, 0.25, 0.4539, 0.2094, 0.0461, 0.2094, 0.05793, 0.1704, 0.05793, 0.1704, 0.0461, 0.2094, 0.4421, 0.1704, 0.4539, 0.2094, 0.4539, 0.2094, 0.4421, 0.1704, 0.0421, 0.25, 0.0461, 0.2094, 0.0461, 0.2094, 0.0421, 0.25, 0.4229, 0.1345, 0.4421, 0.1704, 0.4421, 0.1704, 0.4229, 0.1345, 0.0461, 0.2906, 0.0421, 0.25, 0.0421, 0.25, 0.0461, 0.2906, 0.397, 0.103, 0.4229, 0.1345, 0.4229, 0.1345, 0.397, 0.103, 0.05793, 0.3296, 0.0461, 0.2906, 0.0461, 0.2906, 0.05793, 0.3296, 0.3655, 0.07714, 0.397, 0.103, 0.397, 0.103, 0.3655, 0.07714, 0.07714, 0.3655, 0.05793, 0.3296, 0.05793, 0.3296, 0.07714, 0.3655, 0.3296, 0.05793, 0.3655, 0.07714, 0.3655, 0.07714, 0.3296, 0.05793, 0.2906, 0.4539, 0.25, 0.4579, 0.25, 0.4579, 0.2906, 0.4539, 0.103, 0.397, 0.07714, 0.3655, 0.07714, 0.3655, 0.103, 0.397, 0.2906, 0.0461, 0.3296, 0.05793, 0.3296, 0.05793, 0.2906, 0.0461, 0.3296, 0.4421, 0.2906, 0.4539, 0.2906, 0.4539, 0.3296, 0.4421, 0.1345, 0.4229, 0.103, 0.397, 0.103, 0.397, 0.1345, 0.4229, 0.25, 0.0421, 0.2906, 0.0461, 0.2906, 0.0461, 0.25, 0.0421, 0.3655, 0.4229, 0.3296, 0.4421, 0.3296, 0.4421, 0.3655, 0.4229, 0.1704, 0.4421, 0.1345, 0.4229, 0.1345, 0.4229, 0.1704, 0.4421, 0.2094, 0.0461, 0.25, 0.0421, 0.25, 0.0421, 0.2094, 0.0461, 0.397, 0.397, 0.3655, 0.4229, 0.3655, 0.4229, 0.397, 0.397, 0.2094, 0.4539, 0.1704, 0.4421, 0.1704, 0.4421, 0.2094, 0.4539, 0.1704, 0.05793, 0.2094, 0.0461, 0.2094, 0.0461, 0.1704, 0.05793, 0.4229, 0.3655, 0.397, 0.397, 0.397, 0.397, 0.4229, 0.3655, 0.25, 0.4579, 0.2094, 0.4539, 0.2094, 0.4539, 0.25, 0.4579, 0.1345, 0.07714, 0.1704, 0.05793, 0.1704, 0.05793, 0.1345, 0.07714, 0.4421, 0.3296, 0.4229, 0.3655, 0.4229, 0.3655, 0.4421, 0.3296, 0.103, 0.103, 0.1345, 0.07714, 0.1345, 0.07714, 0.103, 0.103, 0.4539, 0.2906, 0.4421, 0.3296, 0.4421, 0.3296, 0.4539, 0.2906, 0.07714, 0.1345, 0.103, 0.103, 0.103, 0.103, 0.07714, 0.1345, 0.2906, 0.4539, 0.25, 0.4579, 0.2094, 0.4539, 0.1704, 0.4421, 0.1345, 0.4229, 0.103, 0.397, 0.07714, 0.3655, 0.05793, 0.3296, 0.0461, 0.2906, 0.0421, 0.25, 0.0461, 0.2094, 0.05793, 0.1704, 0.07714, 0.1345, 0.103, 0.103, 0.1345, 0.07714, 0.1704, 0.05793, 0.2094, 0.0461, 0.25, 0.0421, 0.2906, 0.0461, 0.3296, 0.05793, 0.3655, 0.07714, 0.397, 0.103, 0.4229, 0.1345, 0.4421, 0.1704, 0.4539, 0.2094, 0.4579, 0.25, 0.4539, 0.2906, 0.4421, 0.3296, 0.4229, 0.3655, 0.397, 0.397, 0.3655, 0.4229, 0.3296, 0.4421, 0.4539, 0.2906, 0.4421, 0.3296, 0.4421, 0.3296, 0.4539, 0.2906, 0.07714, 0.1345, 0.103, 0.103, 0.103, 0.103, 0.07714, 0.1345, 0.4579, 0.25, 0.4539, 0.2906, 0.4539, 0.2906, 0.4579, 0.25, 0.05793, 0.1704, 0.07714, 0.1345, 0.07714, 0.1345, 0.05793, 0.1704, 0.4539, 0.2094, 0.4579, 0.25, 0.4579, 0.25, 0.4539, 0.2094, 0.0461, 0.2094, 0.05793, 0.1704, 0.05793, 0.1704, 0.0461, 0.2094, 0.4421, 0.1704, 0.4539, 0.2094, 0.4539, 0.2094, 0.4421, 0.1704, 0.0421, 0.25, 0.0461, 0.2094, 0.0461, 0.2094, 0.0421, 0.25, 0.4229, 0.1345, 0.4421, 0.1704, 0.4421, 0.1704, 0.4229, 0.1345, 0.0461, 0.2906, 0.0421, 0.25, 0.0421, 0.25, 0.0461, 0.2906, 0.397, 0.103, 0.4229, 0.1345, 0.4229, 0.1345, 0.397, 0.103, 0.05793, 0.3296, 0.0461, 0.2906, 0.0461, 0.2906, 0.05793, 0.3296, 0.3655, 0.07714, 0.397, 0.103, 0.397, 0.103, 0.3655, 0.07714, 0.07714, 0.3655, 0.05793, 0.3296, 0.05793, 0.3296, 0.07714, 0.3655, 0.3296, 0.05793, 0.3655, 0.07714, 0.3655, 0.07714, 0.3296, 0.05793, 0.2906, 0.4539, 0.25, 0.4579, 0.25, 0.4579, 0.2906, 0.4539, 0.103, 0.397, 0.07714, 0.3655, 0.07714, 0.3655, 0.103, 0.397, 0.2906, 0.0461, 0.3296, 0.05793, 0.3296, 0.05793, 0.2906, 0.0461, 0.3296, 0.4421, 0.2906, 0.4539, 0.2906, 0.4539, 0.3296, 0.4421, 0.1345, 0.4229, 0.103, 0.397, 0.103, 0.397, 0.1345, 0.4229, 0.25, 0.0421, 0.2906, 0.0461, 0.2906, 0.0461, 0.25, 0.0421, 0.3655, 0.4229, 0.3296, 0.4421, 0.3296, 0.4421, 0.3655, 0.4229, 0.1704, 0.4421, 0.1345, 0.4229, 0.1345, 0.4229, 0.1704, 0.4421, 0.2094, 0.0461, 0.25, 0.0421, 0.25, 0.0421, 0.2094, 0.0461, 0.397, 0.397, 0.3655, 0.4229, 0.3655, 0.4229, 0.397, 0.397, 0.2094, 0.4539, 0.1704, 0.4421, 0.1704, 0.4421, 0.2094, 0.4539, 0.1704, 0.05793, 0.2094, 0.0461, 0.2094, 0.0461, 0.1704, 0.05793, 0.4229, 0.3655, 0.397, 0.397, 0.397, 0.397, 0.4229, 0.3655, 0.25, 0.4579, 0.2094, 0.4539, 0.2094, 0.4539, 0.25, 0.4579, 0.1345, 0.07714, 0.1704, 0.05793, 0.1704, 0.05793, 0.1345, 0.07714, 0.4421, 0.3296, 0.4229, 0.3655, 0.4229, 0.3655, 0.4421, 0.3296, 0.4421, 0.3296, 0.4229, 0.3655, 0.4229, 0.3655, 0.4421, 0.3296, 0.1345, 0.07714, 0.1704, 0.05793, 0.1704, 0.05793, 0.1345, 0.07714, 0.25, 0.4579, 0.2094, 0.4539, 0.2094, 0.4539, 0.25, 0.4579, 0.4229, 0.3655, 0.397, 0.397, 0.397, 0.397, 0.4229, 0.3655, 0.1704, 0.05793, 0.2094, 0.0461, 0.2094, 0.0461, 0.1704, 0.05793, 0.2094, 0.4539, 0.1704, 0.4421, 0.1704, 0.4421, 0.2094, 0.4539, 0.397, 0.397, 0.3655, 0.4229, 0.3655, 0.4229, 0.397, 0.397, 0.2094, 0.0461, 0.25, 0.0421, 0.25, 0.0421, 0.2094, 0.0461, 0.1704, 0.4421, 0.1345, 0.4229, 0.1345, 0.4229, 0.1704, 0.4421, 0.3655, 0.4229, 0.3296, 0.4421, 0.3296, 0.4421, 0.3655, 0.4229, 0.25, 0.0421, 0.2906, 0.0461, 0.2906, 0.0461, 0.25, 0.0421, 0.1345, 0.4229, 0.103, 0.397, 0.103, 0.397, 0.1345, 0.4229, 0.3296, 0.4421, 0.2906, 0.4539, 0.2906, 0.4539, 0.3296, 0.4421, 0.2906, 0.0461, 0.3296, 0.05793, 0.3296, 0.05793, 0.2906, 0.0461, 0.103, 0.397, 0.07714, 0.3655, 0.07714, 0.3655, 0.103, 0.397, 0.2906, 0.4539, 0.25, 0.4579, 0.25, 0.4579, 0.2906, 0.4539, 0.3296, 0.05793, 0.3655, 0.07714, 0.3655, 0.07714, 0.3296, 0.05793, 0.07714, 0.3655, 0.05793, 0.3296, 0.05793, 0.3296, 0.07714, 0.3655, 0.3655, 0.07714, 0.397, 0.103, 0.397, 0.103, 0.3655, 0.07714, 0.05793, 0.3296, 0.0461, 0.2906, 0.0461, 0.2906, 0.05793, 0.3296, 0.397, 0.103, 0.4229, 0.1345, 0.4229, 0.1345, 0.397, 0.103, 0.0461, 0.2906, 0.0421, 0.25, 0.0421, 0.25, 0.0461, 0.2906, 0.4229, 0.1345, 0.4421, 0.1704, 0.4421, 0.1704, 0.4229, 0.1345, 0.0421, 0.25, 0.0461, 0.2094, 0.0461, 0.2094, 0.0421, 0.25, 0.4421, 0.1704, 0.4539, 0.2094, 0.4539, 0.2094, 0.4421, 0.1704, 0.0461, 0.2094, 0.05793, 0.1704, 0.05793, 0.1704, 0.0461, 0.2094, 0.4539, 0.2094, 0.4579, 0.25, 0.4579, 0.25, 0.4539, 0.2094, 0.05793, 0.1704, 0.07714, 0.1345, 0.07714, 0.1345, 0.05793, 0.1704, 0.4579, 0.25, 0.4539, 0.2906, 0.4539, 0.2906, 0.4579, 0.25, 0.07714, 0.1345, 0.103, 0.103, 0.103, 0.103, 0.07714, 0.1345, 0.4539, 0.2906, 0.4421, 0.3296, 0.4421, 0.3296, 0.4539, 0.2906, 0.103, 0.103, 0.1345, 0.07714, 0.1345, 0.07714, 0.103, 0.103, 0.03125, 0.9947, 0.03125, 0.9962, 0.0, 0.9962, 0.0, 0.9947, 0.0625, 0.9947, 0.0625, 0.9962, 0.03125, 0.9962, 0.03125, 0.9947, 0.09375, 0.9947, 0.09375, 0.9962, 0.0625, 0.9962, 0.0625, 0.9947, 0.125, 0.9947, 0.125, 0.9962, 0.09375, 0.9962, 0.09375, 0.9947, 0.1562, 0.9947, 0.1562, 0.9962, 0.125, 0.9962, 0.125, 0.9947, 0.1875, 0.9947, 0.1875, 0.9962, 0.1562, 0.9962, 0.1562, 0.9947, 0.2188, 0.9947, 0.2188, 0.9962, 0.1875, 0.9962, 0.1875, 0.9947, 0.25, 0.9947, 0.25, 0.9962, 0.2188, 0.9962, 0.2188, 0.9947, 0.2812, 0.9947, 0.2812, 0.9962, 0.25, 0.9962, 0.25, 0.9947, 0.3125, 0.9947, 0.3125, 0.9962, 0.2812, 0.9962, 0.2812, 0.9947, 0.3438, 0.9947, 0.3438, 0.9962, 0.3125, 0.9962, 0.3125, 0.9947, 0.375, 0.9947, 0.375, 0.9962, 0.3438, 0.9962, 0.3438, 0.9947, 0.4062, 0.9947, 0.4062, 0.9962, 0.375, 0.9962, 0.375, 0.9947, 0.4375, 0.9947, 0.4375, 0.9962, 0.4062, 0.9962, 0.4062, 0.9947, 0.4688, 0.9947, 0.4687, 0.9962, 0.4375, 0.9962, 0.4375, 0.9947, 0.5, 0.9947, 0.5, 0.9962, 0.4687, 0.9962, 0.4688, 0.9947, 0.5313, 0.9947, 0.5312, 0.9962, 0.5, 0.9962, 0.5, 0.9947, 0.5625, 0.9947, 0.5625, 0.9962, 0.5312, 0.9962, 0.5313, 0.9947, 0.5938, 0.9947, 0.5938, 0.9962, 0.5625, 0.9962, 0.5625, 0.9947, 0.625, 0.9947, 0.625, 0.9962, 0.5938, 0.9962, 0.5938, 0.9947, 0.6562, 0.9947, 0.6562, 0.9962, 0.625, 0.9962, 0.625, 0.9947, 0.6875, 0.9947, 0.6875, 0.9962, 0.6562, 0.9962, 0.6562, 0.9947, 0.7187, 0.9947, 0.7188, 0.9962, 0.6875, 0.9962, 0.6875, 0.9947, 0.75, 0.9947, 0.75, 0.9962, 0.7188, 0.9962, 0.7187, 0.9947, 0.7812, 0.9947, 0.7813, 0.9962, 0.75, 0.9962, 0.75, 0.9947, 0.8125, 0.9947, 0.8125, 0.9962, 0.7813, 0.9962, 0.7812, 0.9947, 0.8437, 0.9947, 0.8438, 0.9962, 0.8125, 0.9962, 0.8125, 0.9947, 0.875, 0.9947, 0.875, 0.9962, 0.8438, 0.9962, 0.8437, 0.9947, 0.9062, 0.9947, 0.9062, 0.9962, 0.875, 0.9962, 0.875, 0.9947, 0.9375, 0.9947, 0.9375, 0.9962, 0.9062, 0.9962, 0.9062, 0.9947, 0.9688, 0.9947, 0.9688, 0.9962, 0.9375, 0.9962, 0.9375, 0.9947, 1.0, 0.9947, 1.0, 0.9962, 0.9688, 0.9962, 0.9688, 0.9947, 1.0, 0.9932, 1.0, 0.9941, 0.9688, 0.9941, 0.9687, 0.9932, 0.9687, 0.9932, 0.9688, 0.9941, 0.9375, 0.9941, 0.9375, 0.9932, 0.9375, 0.9932, 0.9375, 0.9941, 0.9062, 0.9941, 0.9062, 0.9932, 0.9062, 0.9932, 0.9062, 0.9941, 0.875, 0.9941, 0.875, 0.9932, 0.875, 0.9932, 0.875, 0.9941, 0.8437, 0.9941, 0.8437, 0.9932, 0.8437, 0.9932, 0.8437, 0.9941, 0.8125, 0.9941, 0.8125, 0.9932, 0.8125, 0.9932, 0.8125, 0.9941, 0.7812, 0.9941, 0.7812, 0.9932, 0.7812, 0.9932, 0.7812, 0.9941, 0.75, 0.9941, 0.75, 0.9932, 0.75, 0.9932, 0.75, 0.9941, 0.7188, 0.9941, 0.7188, 0.9932, 0.7188, 0.9932, 0.7188, 0.9941, 0.6875, 0.9941, 0.6875, 0.9932, 0.6875, 0.9932, 0.6875, 0.9941, 0.6562, 0.9941, 0.6562, 0.9932, 0.6562, 0.9932, 0.6562, 0.9941, 0.625, 0.9941, 0.625, 0.9932, 0.625, 0.9932, 0.625, 0.9941, 0.5938, 0.9941, 0.5938, 0.9932, 0.5938, 0.9932, 0.5938, 0.9941, 0.5625, 0.9941, 0.5625, 0.9932, 0.5625, 0.9932, 0.5625, 0.9941, 0.5313, 0.9941, 0.5313, 0.9932, 0.5313, 0.9932, 0.5313, 0.9941, 0.5, 0.9941, 0.5, 0.9932, 0.5, 0.9932, 0.5, 0.9941, 0.4688, 0.9941, 0.4688, 0.9932, 0.4688, 0.9932, 0.4688, 0.9941, 0.4375, 0.9941, 0.4375, 0.9932, 0.4375, 0.9932, 0.4375, 0.9941, 0.4062, 0.9941, 0.4062, 0.9932, 0.4062, 0.9932, 0.4062, 0.9941, 0.375, 0.9941, 0.375, 0.9932, 0.375, 0.9932, 0.375, 0.9941, 0.3438, 0.9941, 0.3438, 0.9932, 0.3438, 0.9932, 0.3438, 0.9941, 0.3125, 0.9941, 0.3125, 0.9932, 0.3125, 0.9932, 0.3125, 0.9941, 0.2812, 0.9941, 0.2812, 0.9932, 0.2812, 0.9932, 0.2812, 0.9941, 0.25, 0.9941, 0.25, 0.9932, 0.25, 0.9932, 0.25, 0.9941, 0.2188, 0.9941, 0.2188, 0.9932, 0.2188, 0.9932, 0.2188, 0.9941, 0.1875, 0.9941, 0.1875, 0.9932, 0.1875, 0.9932, 0.1875, 0.9941, 0.1562, 0.9941, 0.1562, 0.9932, 0.1562, 0.9932, 0.1562, 0.9941, 0.125, 0.9941, 0.125, 0.9932, 0.125, 0.9932, 0.125, 0.9941, 0.09375, 0.9941, 0.09375, 0.9932, 0.09375, 0.9932, 0.09375, 0.9941, 0.0625, 0.9941, 0.0625, 0.9932, 0.0625, 0.9932, 0.0625, 0.9941, 0.03125, 0.9941, 0.03125, 0.9932, 0.03125, 0.9932, 0.03125, 0.9941, 0.0, 0.9941, 0.0, 0.9932, 1.0, 0.9862, 1.0, 0.9865, 0.9688, 0.9865, 0.9688, 0.9862, 0.9688, 0.9862, 0.9688, 0.9865, 0.9375, 0.9865, 0.9375, 0.9862, 0.9375, 0.9862, 0.9375, 0.9865, 0.9062, 0.9865, 0.9062, 0.9862, 0.9062, 0.9862, 0.9062, 0.9865, 0.875, 0.9865, 0.875, 0.9862, 0.875, 0.9862, 0.875, 0.9865, 0.8437, 0.9865, 0.8437, 0.9862, 0.8437, 0.9862, 0.8437, 0.9865, 0.8125, 0.9865, 0.8125, 0.9862, 0.8125, 0.9862, 0.8125, 0.9865, 0.7812, 0.9865, 0.7812, 0.9862, 0.7812, 0.9862, 0.7812, 0.9865, 0.75, 0.9865, 0.75, 0.9862, 0.75, 0.9862, 0.75, 0.9865, 0.7187, 0.9865, 0.7187, 0.9862, 0.7187, 0.9862, 0.7187, 0.9865, 0.6875, 0.9865, 0.6875, 0.9862, 0.6875, 0.9862, 0.6875, 0.9865, 0.6562, 0.9865, 0.6562, 0.9862, 0.6562, 0.9862, 0.6562, 0.9865, 0.625, 0.9865, 0.625, 0.9862, 0.625, 0.9862, 0.625, 0.9865, 0.5938, 0.9865, 0.5938, 0.9862, 0.5938, 0.9862, 0.5938, 0.9865, 0.5625, 0.9865, 0.5625, 0.9862, 0.5625, 0.9862, 0.5625, 0.9865, 0.5313, 0.9865, 0.5313, 0.9862, 0.5313, 0.9862, 0.5313, 0.9865, 0.5, 0.9865, 0.5, 0.9862, 0.5, 0.9862, 0.5, 0.9865, 0.4687, 0.9865, 0.4688, 0.9862, 0.4688, 0.9862, 0.4687, 0.9865, 0.4375, 0.9865, 0.4375, 0.9862, 0.4375, 0.9862, 0.4375, 0.9865, 0.4062, 0.9865, 0.4062, 0.9862, 0.4062, 0.9862, 0.4062, 0.9865, 0.375, 0.9865, 0.375, 0.9862, 0.375, 0.9862, 0.375, 0.9865, 0.3438, 0.9865, 0.3438, 0.9862, 0.3438, 0.9862, 0.3438, 0.9865, 0.3125, 0.9865, 0.3125, 0.9862, 0.3125, 0.9862, 0.3125, 0.9865, 0.2812, 0.9865, 0.2812, 0.9862, 0.2812, 0.9862, 0.2812, 0.9865, 0.25, 0.9865, 0.25, 0.9862, 0.25, 0.9862, 0.25, 0.9865, 0.2187, 0.9865, 0.2187, 0.9862, 0.2187, 0.9862, 0.2187, 0.9865, 0.1875, 0.9865, 0.1875, 0.9862, 0.1875, 0.9862, 0.1875, 0.9865, 0.1562, 0.9865, 0.1562, 0.9862, 0.1562, 0.9862, 0.1562, 0.9865, 0.125, 0.9865, 0.125, 0.9862, 0.125, 0.9862, 0.125, 0.9865, 0.09375, 0.9865, 0.09375, 0.9862, 0.09375, 0.9862, 0.09375, 0.9865, 0.0625, 0.9865, 0.0625, 0.9862, 0.0625, 0.9862, 0.0625, 0.9865, 0.03125, 0.9865, 0.03125, 0.9862, 0.03125, 0.9862, 0.03125, 0.9865, 0.0, 0.9865, 0.0, 0.9862, 1.0, 0.5, 1.0, 0.5046, 0.9688, 0.5046, 0.9688, 0.5, 0.9688, 0.5, 0.9688, 0.5046, 0.9375, 0.5046, 0.9375, 0.5, 0.9375, 0.5, 0.9375, 0.5046, 0.9062, 0.5046, 0.9062, 0.5, 0.9062, 0.5, 0.9062, 0.5046, 0.875, 0.5046, 0.875, 0.5, 0.875, 0.5, 0.875, 0.5046, 0.8438, 0.5046, 0.8438, 0.5, 0.8438, 0.5, 0.8438, 0.5046, 0.8125, 0.5046, 0.8125, 0.5, 0.8125, 0.5, 0.8125, 0.5046, 0.7812, 0.5046, 0.7812, 0.5, 0.7812, 0.5, 0.7812, 0.5046, 0.75, 0.5046, 0.75, 0.5, 0.75, 0.5, 0.75, 0.5046, 0.7188, 0.5046, 0.7188, 0.5, 0.7188, 0.5, 0.7188, 0.5046, 0.6875, 0.5046, 0.6875, 0.5, 0.6875, 0.5, 0.6875, 0.5046, 0.6562, 0.5046, 0.6562, 0.5, 0.6562, 0.5, 0.6562, 0.5046, 0.625, 0.5046, 0.625, 0.5, 0.625, 0.5, 0.625, 0.5046, 0.5938, 0.5046, 0.5938, 0.5, 0.5938, 0.5, 0.5938, 0.5046, 0.5625, 0.5046, 0.5625, 0.5, 0.5625, 0.5, 0.5625, 0.5046, 0.5312, 0.5046, 0.5312, 0.5, 0.5312, 0.5, 0.5312, 0.5046, 0.5, 0.5046, 0.5, 0.5, 0.5, 0.5, 0.5, 0.5046, 0.4688, 0.5046, 0.4688, 0.5, 0.4688, 0.5, 0.4688, 0.5046, 0.4375, 0.5046, 0.4375, 0.5, 0.4375, 0.5, 0.4375, 0.5046, 0.4062, 0.5046, 0.4062, 0.5, 0.4062, 0.5, 0.4062, 0.5046, 0.375, 0.5046, 0.375, 0.5, 0.375, 0.5, 0.375, 0.5046, 0.3438, 0.5046, 0.3438, 0.5, 0.3438, 0.5, 0.3438, 0.5046, 0.3125, 0.5046, 0.3125, 0.5, 0.3125, 0.5, 0.3125, 0.5046, 0.2812, 0.5046, 0.2812, 0.5, 0.2812, 0.5, 0.2812, 0.5046, 0.25, 0.5046, 0.25, 0.5, 0.25, 0.5, 0.25, 0.5046, 0.2188, 0.5046, 0.2188, 0.5, 0.2188, 0.5, 0.2188, 0.5046, 0.1875, 0.5046, 0.1875, 0.5, 0.1875, 0.5, 0.1875, 0.5046, 0.1562, 0.5046, 0.1562, 0.5, 0.1562, 0.5, 0.1562, 0.5046, 0.125, 0.5046, 0.125, 0.5, 0.125, 0.5, 0.125, 0.5046, 0.09375, 0.5046, 0.09375, 0.5, 0.09375, 0.5, 0.09375, 0.5046, 0.0625, 0.5046, 0.0625, 0.5, 0.0625, 0.5, 0.0625, 0.5046, 0.03125, 0.5046, 0.03125, 0.5, 0.03125, 0.5, 0.03125, 0.5046, 0.0, 0.5046, 0.0, 0.5, 0.75, 0.4649, 0.7081, 0.4608, 0.7045, 0.479, 0.75, 0.4835, 0.7081, 0.4608, 0.6678, 0.4485, 0.6607, 0.4657, 0.7045, 0.479, 0.6678, 0.4485, 0.6306, 0.4287, 0.6203, 0.4441, 0.6607, 0.4657, 0.6306, 0.4287, 0.598, 0.402, 0.5849, 0.4151, 0.6203, 0.4441, 0.598, 0.402, 0.5713, 0.3694, 0.5559, 0.3797, 0.5849, 0.4151, 0.5713, 0.3694, 0.5515, 0.3322, 0.5343, 0.3393, 0.5559, 0.3797, 0.5515, 0.3322, 0.5392, 0.2919, 0.521, 0.2956, 0.5343, 0.3393, 0.5392, 0.2919, 0.5351, 0.25, 0.5165, 0.25, 0.521, 0.2956, 0.5351, 0.25, 0.5392, 0.2081, 0.521, 0.2045, 0.5165, 0.25, 0.5392, 0.2081, 0.5515, 0.1678, 0.5343, 0.1607, 0.521, 0.2045, 0.5515, 0.1678, 0.5713, 0.1306, 0.5559, 0.1203, 0.5343, 0.1607, 0.5713, 0.1306, 0.598, 0.09805, 0.5849, 0.0849, 0.5559, 0.1203, 0.598, 0.09805, 0.6306, 0.07132, 0.6203, 0.05587, 0.5849, 0.0849, 0.6306, 0.07132, 0.6678, 0.05146, 0.6607, 0.03429, 0.6203, 0.05587, 0.6678, 0.05146, 0.7081, 0.03923, 0.7045, 0.02101, 0.6607, 0.03429, 0.7081, 0.03923, 0.75, 0.03511, 0.75, 0.01652, 0.7045, 0.02101, 0.75, 0.03511, 0.7919, 0.03923, 0.7955, 0.02101, 0.75, 0.01652, 0.7919, 0.03923, 0.8322, 0.05146, 0.8393, 0.03429, 0.7955, 0.02101, 0.8322, 0.05146, 0.8694, 0.07132, 0.8797, 0.05587, 0.8393, 0.03429, 0.8694, 0.07132, 0.902, 0.09805, 0.9151, 0.0849, 0.8797, 0.05587, 0.902, 0.09805, 0.9287, 0.1306, 0.9441, 0.1203, 0.9151, 0.0849, 0.9287, 0.1306, 0.9485, 0.1678, 0.9657, 0.1607, 0.9441, 0.1203, 0.9485, 0.1678, 0.9608, 0.2081, 0.979, 0.2045, 0.9657, 0.1607, 0.9608, 0.2081, 0.9649, 0.25, 0.9835, 0.25, 0.979, 0.2045, 0.9649, 0.25, 0.9608, 0.2919, 0.979, 0.2955, 0.9835, 0.25, 0.9608, 0.2919, 0.9485, 0.3322, 0.9657, 0.3393, 0.979, 0.2955, 0.9485, 0.3322, 0.9287, 0.3694, 0.9441, 0.3797, 0.9657, 0.3393, 0.9287, 0.3694, 0.902, 0.402, 0.9151, 0.4151, 0.9441, 0.3797, 0.902, 0.402, 0.8694, 0.4287, 0.8797, 0.4441, 0.9151, 0.4151, 0.8694, 0.4287, 0.8322, 0.4485, 0.8393, 0.4657, 0.8797, 0.4441, 0.8322, 0.4485, 0.7919, 0.4608, 0.7955, 0.479, 0.8393, 0.4657, 0.7919, 0.4608, 0.75, 0.4649, 0.75, 0.4835, 0.7955, 0.479, 0.755, 0.275, 0.75, 0.2755, 0.75, 0.3587, 0.7712, 0.3566, 0.7598, 0.2736, 0.755, 0.275, 0.7712, 0.3566, 0.7916, 0.3504, 0.7642, 0.2712, 0.7598, 0.2736, 0.7916, 0.3504, 0.8104, 0.3404, 0.768, 0.268, 0.7642, 0.2712, 0.8104, 0.3404, 0.8269, 0.3269, 0.7712, 0.2642, 0.768, 0.268, 0.8269, 0.3269, 0.8404, 0.3104, 0.7736, 0.2598, 0.7712, 0.2642, 0.8404, 0.3104, 0.8504, 0.2916, 0.775, 0.255, 0.7736, 0.2598, 0.8504, 0.2916, 0.8566, 0.2712, 0.7755, 0.25, 0.775, 0.255, 0.8566, 0.2712, 0.8587, 0.25, 0.775, 0.245, 0.7755, 0.25, 0.8587, 0.25, 0.8566, 0.2288, 0.7736, 0.2402, 0.775, 0.245, 0.8566, 0.2288, 0.8504, 0.2084, 0.7712, 0.2358, 0.7736, 0.2402, 0.8504, 0.2084, 0.8404, 0.1896, 0.768, 0.232, 0.7712, 0.2358, 0.8404, 0.1896, 0.8269, 0.1731, 0.7642, 0.2288, 0.768, 0.232, 0.8269, 0.1731, 0.8104, 0.1596, 0.7598, 0.2264, 0.7642, 0.2288, 0.8104, 0.1596, 0.7916, 0.1496, 0.755, 0.225, 0.7598, 0.2264, 0.7916, 0.1496, 0.7712, 0.1434, 0.75, 0.2245, 0.755, 0.225, 0.7712, 0.1434, 0.75, 0.1413, 0.745, 0.225, 0.75, 0.2245, 0.75, 0.1413, 0.7288, 0.1434, 0.7402, 0.2264, 0.745, 0.225, 0.7288, 0.1434, 0.7084, 0.1496, 0.7358, 0.2288, 0.7402, 0.2264, 0.7084, 0.1496, 0.6896, 0.1596, 0.732, 0.232, 0.7358, 0.2288, 0.6896, 0.1596, 0.6731, 0.1731, 0.7288, 0.2358, 0.732, 0.232, 0.6731, 0.1731, 0.6596, 0.1896, 0.7264, 0.2402, 0.7288, 0.2358, 0.6596, 0.1896, 0.6496, 0.2084, 0.725, 0.245, 0.7264, 0.2402, 0.6496, 0.2084, 0.6434, 0.2288, 0.7245, 0.25, 0.725, 0.245, 0.6434, 0.2288, 0.6413, 0.25, 0.725, 0.255, 0.7245, 0.25, 0.6413, 0.25, 0.6434, 0.2712, 0.7264, 0.2598, 0.725, 0.255, 0.6434, 0.2712, 0.6496, 0.2916, 0.7288, 0.2642, 0.7264, 0.2598, 0.6496, 0.2916, 0.6596, 0.3104, 0.732, 0.268, 0.7288, 0.2642, 0.6596, 0.3104, 0.6731, 0.3269, 0.7358, 0.2712, 0.732, 0.268, 0.6731, 0.3269, 0.6896, 0.3404, 0.7402, 0.2736, 0.7358, 0.2712, 0.6896, 0.3404, 0.7084, 0.3504, 0.745, 0.275, 0.7402, 0.2736, 0.7084, 0.3504, 0.7288, 0.3566, 0.75, 0.2755, 0.745, 0.275, 0.7288, 0.3566, 0.75, 0.3587])
me_cylinder.use_remesh_fix_poles = True
me_cylinder.use_remesh_preserve_attributes = False
me_cylinder.use_mirror_vertex_groups = False
me_cylinder.update()

# ---- objects
ob_cylinder = bpy.data.objects.new('Cylinder', me_cylinder)

# ---- transforms, parenting, visibility, modifiers, constraints
ob_cylinder.location = (0.0, 0.0, 0.0)
ob_cylinder.lineart.crease_threshold = 0.0
_m = ob_cylinder.modifiers.new('Subdivision', 'SUBSURF')
_m.uv_smooth = 'PRESERVE_CORNERS'
_m.levels = 3

# ---- collection membership
col_collection.objects.link(ob_cylinder)

# ---- scene / render settings (as saved in the file)
scene.frame_start = 1; scene.frame_end = 250; scene.frame_set(1)
scene.render.engine = 'BLENDER_EEVEE_NEXT'
scene.cycles.use_denoising = False
scene.cycles.samples = 128
scene.cycles.sampling_pattern = 'TABULATED_SOBOL'
scene.cycles.use_adaptive_sampling = False
scene.cycles.use_light_tree = False
scene.view_settings.view_transform = 'Filmic'
bpy.context.view_layer.update()

# ---- added for rendering (the .blend has no active camera and no usable light): camera, sun
cam_auto = bpy.data.cameras.new('AutoCamera')
cam_auto.lens = 50.0
cam_auto.sensor_width = 36.0
cam_auto.clip_end = 1000.0
ob_auto_camera = bpy.data.objects.new('AutoCamera', cam_auto)
scene.collection.objects.link(ob_auto_camera)
ob_auto_camera.location = (2.32006, -2.78408, 2.97989)
ob_auto_camera.rotation_euler = (1.09748, -7.21219e-08, 0.694738)
scene.camera = ob_auto_camera
light_auto_sun = bpy.data.lights.new('AutoSun', 'SUN')
light_auto_sun.energy = 3.0
light_auto_sun.angle = 0.0523599
ob_auto_sun = bpy.data.objects.new('AutoSun', light_auto_sun)
scene.collection.objects.link(ob_auto_sun)
ob_auto_sun.rotation_euler = (0.872665, 0.174533, 0.523599)
bpy.context.view_layer.update()
